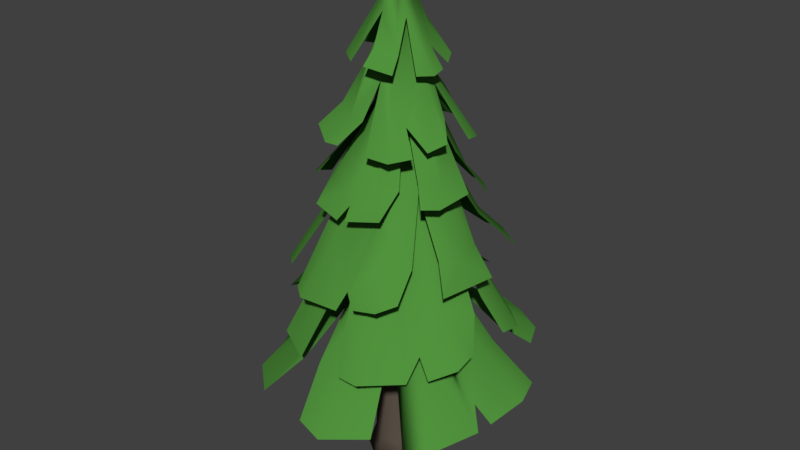 # Source: treeTest.blend  (saved by Blender 2.79.0; exported with 4.5.12 LTS)
import bpy
from mathutils import Matrix  # noqa: F401  (used for matrix-valued properties, if any)

bpy.ops.wm.read_factory_settings(use_empty=True)
scene = bpy.context.scene
scene.name = 'Scene'

# ---- collections
col_collection_1 = bpy.data.collections.new('Collection 1'); scene.collection.children.link(col_collection_1)

# ---- materials (node trees are filled in below, after node groups)
mat_leaves = bpy.data.materials.new('Leaves')
mat_leaves.alpha_threshold = 0.0
mat_leaves.use_transparent_shadow = False
mat_leaves.diffuse_color = (0.08227, 0.2883, 0.04674, 1.0)
mat_leaves.roughness = 0.5
mat_leaves.specular_intensity = 0.1105
mat_material_001 = bpy.data.materials.new('Material.001')
mat_material_001.alpha_threshold = 0.0
mat_material_001.use_transparent_shadow = False
mat_material_001.diffuse_color = (0.1025, 0.08089, 0.06252, 1.0)
mat_material_001.roughness = 0.5
mat_material_001.specular_intensity = 0.07895

# ---- material node trees

# ---- world
world_world = bpy.data.worlds.new('World'); scene.world = world_world
world_world.color = (0.05088, 0.05088, 0.05088)
world_world.use_sun_shadow = False
world_world.sun_shadow_jitter_overblur = 0.0
world_world.cycles.sampling_method = 'MANUAL'

# ---- meshes
me_cone_008 = bpy.data.meshes.new('Cone.008')
me_cone_008.from_pydata([(-0.5004, -1.724, 1.628), (-0.8045, -1.766, -1.486), (0.6597, -1.543, -1.749), (0.8092, -1.551, 1.498), (1.298, -1.446, -1.211), (-0.002046, 1.711, -0.003014), (-1.535, -1.668, 0.4358), (-0.478, 0.07692, 0.2257), (0.1032, 1.319, -0.009898), (1.407, -1.43, 0.742), (0.4275, -1.62, 1.546), (0.4157, 0.08424, -0.4634), (-0.8529, -1.114, -0.9174), (0.2851, -0.4295, 0.764), (0.1617, 0.7642, 0.2774), (0.6094, -0.08232, -0.3892), (0.07148, 0.9452, -0.2443), (0.5256, -1.018, -1.238), (-0.07734, 1.316, -0.05428), (-0.4962, 0.344, -0.1561), (-0.8836, -0.5916, 0.4713), (-0.1109, 0.08942, 0.4977), (-0.8288, -0.5163, -0.3703), (-0.1022, -0.2589, -0.7785), (0.8483, -0.8738, -0.8076), (0.4934, 0.4348, 0.09701), (1.322, -1.095, 0.2311), (0.6374, -0.9712, 1.024), (-0.261, -0.812, 1.088), (-0.6239, -0.5757, -0.7126), (-0.7494, -1.72, 1.431), (0.0331, 1.645, 0.7968), (-0.01272, 3.026, 0.01457), (-0.6649, 1.652, 0.263), (-0.6012, 1.536, -0.3701), (-0.03782, 2.282, 0.3035), (-0.2126, 2.265, -0.1627), (-0.3855, 1.566, 0.5774), (0.1988, 2.454, -0.1259), (0.08472, 2.307, -0.2334), (0.365, 2.034, -0.2022), (0.7435, 1.501, 0.1628), (-0.1897, 2.46, 0.1517), (-0.6152, 1.62, 0.4195), (-0.4914, 1.916, -0.0609), (0.02307, 1.843, 0.5648), (0.5398, 1.834, -0.01298), (-0.2688, 1.522, -0.6737), (-0.04612, 2.277, 0.3129), (-0.09909, -5.093, -0.5136), (0.341, -5.095, -0.3814), (0.513, -5.093, 0.006456), (0.3421, -5.093, 0.3805), (-0.08185, -5.09, 0.506), (-0.4602, -5.095, 0.23), (-0.5023, -5.093, -0.1539), (0.1525, -4.705, -0.359), (0.2017, 0.5023, -0.1888), (0.1798, -0.6017, -0.221), (0.2324, -1.612, -0.1625), (0.3035, -0.9716, -0.0267), (0.03571, 2.256, 0.0006235), (0.3331, -4.706, -0.1702), (0.2634, 0.5244, 0.009165), (0.2135, 0.5387, 0.1536), (0.2614, -1.6, 0.09273), (0.38, -4.73, 0.0764), (0.19, -0.8339, 0.2238), (0.2425, -4.756, 0.3151), (-0.0205, 2.259, 0.03485), (0.09801, 0.5249, 0.2546), (-0.003591, -0.9935, 0.2995), (-0.01764, -4.742, 0.3978), (0.1013, -1.667, 0.2626), (-0.1234, 0.5364, 0.2411), (-0.2507, -0.9826, 0.1674), (-0.1225, -1.594, 0.2479), (-0.2722, -1.581, 0.07005), (-0.3798, -4.704, 0.107), (-0.2433, 0.4625, 0.1094), (-0.2744, -1.354, -0.0666), (-0.2579, 0.4982, -0.06298), (-0.01076, 2.257, -0.04053), (-0.1832, 0.5275, -0.2014), (-0.1563, -1.451, -0.2339), (-0.06068, 0.5216, -0.2647), (0.02849, -1.404, -0.2795), (-0.09676, -4.705, -0.3787), (-0.2526, -4.707, -0.2822), (-0.4079, -4.74, -0.09776), (-0.2367, -4.751, 0.3122), (0.2612, 0.4566, -1.069), (-0.3625, 0.5722, 1.15), (-0.7923, 0.6351, 0.8264), (0.003965, 2.558, 0.02506), (-0.1993, 0.8478, 0.8257), (0.9729, 0.4924, -0.3356), (-0.9297, 0.5882, -0.4613), (-0.3075, 0.7783, -0.8935), (-0.3532, 1.547, 0.2661), (0.5817, 0.8498, 0.56), (-0.1517, 0.9587, -0.7881), (-0.1145, 2.061, -0.1736), (0.329, 1.791, 0.08077), (0.6354, 1.161, 0.09606), (0.5696, 0.4289, 0.932), (-0.5501, 0.9568, 0.5713), (-0.3164, 1.86, -0.03963), (-0.8616, 0.8637, -0.1069), (0.02944, 1.63, -0.3394), (0.5442, 1.148, 0.2996), (0.4311, 0.4587, -0.9484), (-1.203, -0.3159, 0.4885), (-0.449, -0.5135, -1.174), (0.6699, -0.5441, -1.168), (1.085, -0.4563, -0.7079), (-0.2651, 0.1488, -0.8408), (-0.0149, 1.987, -0.02223), (-0.4527, -0.09454, 0.936), (-1.18, -0.4162, 0.1741), (-0.3761, 0.8897, 0.1169), (0.957, -0.2205, 0.7044), (0.05038, -0.4734, 1.251), (-0.1314, 0.903, 0.3737), (0.5501, 0.7773, -0.162), (-0.5196, -0.03909, -0.7622), (-0.5659, 0.3263, -0.4848), (0.0632, 0.3848, 0.6324), (-0.01537, 2.104, -0.00921), (0.3545, -0.1062, 0.8922), (0.5648, -0.17, -0.8478), (-0.3449, 1.131, -0.1685), (-0.6533, 0.4773, -0.2445), (-0.6763, 0.4219, 0.1298), (0.6651, 0.1867, -0.4472), (0.9665, 0.01098, 0.2693), (-0.1355, -0.1382, 1.029), (-0.6018, -0.0579, 0.736), (0.6546, -2.678, 1.76), (-1.724, -2.726, -0.7299), (-0.5958, -2.476, -1.969), (1.713, -2.487, 0.7676), (0.3225, -2.371, -1.93), (-0.00381, 1.108, -0.001264), (-1.051, -2.616, 1.411), (-0.3132, -0.6973, 0.4733), (0.08362, 0.6751, -0.07788), (1.729, -2.354, -0.295), (1.413, -2.637, 1.063), (0.3059, -0.8124, -0.7186), (-1.361, -2.005, -0.2303), (0.7583, -1.252, 0.4761), (0.3272, 0.03764, 0.1246), (0.9496, -1.241, 0.2532), (-0.1012, 0.2524, -0.263), (-0.331, -1.972, -1.376), (-0.1045, 0.671, 0.004454), (-0.5434, -0.3949, 0.1993), (-0.4096, -1.397, 0.9544), (0.2763, -0.6224, 0.5437), (-0.8336, -1.247, 0.5105), (-0.7562, -2.616, 1.574), (-1.356, -1.941, 0.4873), (-1.062, -1.479, -0.489), (-0.6116, -1.063, -0.6123), (0.2001, -1.191, -0.9502), (0.2256, -1.823, -1.337), (0.4805, -0.2492, -0.232), (1.312, -1.985, -0.6851), (1.239, -1.787, 0.5624), (0.3555, -1.423, 1.033), (-1.031, -1.46, 0.1013), (0.3046, -2.673, 1.755), (0.2457, -3.587, 2.142), (-2.149, -3.649, 0.2714), (1.349, -3.148, -1.801), (2.153, -3.371, -0.2718), (0.4613, -1.663, 0.3028), (-1.745, -3.585, 1.327), (-0.9642, -3.354, -1.825), (-0.003747, 0.05145, 0.0008225), (0.8275, -2.661, -1.401), (-0.2316, -3.543, 2.021), (0.03526, -1.677, 0.5552), (0.3141, -0.9074, -0.05844), (-1.938, -3.607, -0.4773), (0.03067, -0.362, -0.1048), (1.54, -3.16, -1.376), (1.998, -3.536, 0.3083), (-0.1401, -1.775, -0.7487), (-1.398, -2.908, 0.5539), (0.932, -2.219, -0.2501), (0.6926, -2.226, -0.6884), (0.2811, -1.174, -0.3796), (-0.06334, -2.223, -0.9603), (-0.2287, -0.8415, -0.1819), (-0.7748, -2.214, -0.6173), (-0.08227, -0.3636, 0.05366), (-1.02, -2.249, 0.1111), (-0.3496, -1.387, 0.43), (-0.04641, -2.18, 0.913), (-0.3478, -2.202, 0.863), (0.3024, -2.215, 0.8089), (0.1263, -2.843, 1.465), (-0.7433, -2.217, 0.5062), (-1.086, -2.805, -1.043), (-0.3637, -2.188, -0.8499), (0.5361, -2.221, -0.9027), (0.7829, -2.195, -0.5506), (1.526, -2.839, -0.2507), (0.805, -2.203, 0.2565), (0.9472, -2.526, 0.697), (-0.6174, -2.755, -1.288), (-1.232, -2.861, 0.8826), (0.0003742, 1.699, -0.00557), (1.559, -1.445, -0.203), (-1.265, -1.701, 1.026), (-1.583, -1.466, -0.4469), (-1.498, -1.721, 0.8212), (-1.149, -1.71, -1.076), (0.3396, -1.549, -1.726), (0.9999, -1.472, 1.243), (0.1489, -1.718, 1.579), (-0.09613, 1.256, -0.06163), (-1.346, -1.608, -0.8301), (0.1745, 0.7352, 0.2742), (0.1073, 1.293, -0.008514), (0.07344, 0.928, -0.2443), (0.2255, -1.457, 1.412), (1.111, -1.049, 0.4821), (0.6585, -0.1822, 0.375), (1.172, -1.066, -0.2834), (-0.2323, -1.734, -1.542), (-0.8804, -0.4555, 0.0852), (-0.5835, -0.7404, 0.8696), (-0.3209, 0.03176, 0.3992), (-1.247, -1.086, -0.07864), (0.03473, -1.099, -1.245), (0.9132, -1.106, 0.826), (0.2842, -0.4305, 0.7578), (0.5896, -0.04349, -0.372), (0.02051, 1.53, -0.7305), (0.1592, 1.521, -0.7502), (0.7029, 1.526, -0.07692), (0.4646, 1.587, 0.7069), (-0.7368, 1.626, -0.06347), (0.6762, 1.572, -0.2162), (-0.4835, 1.831, 0.2357), (-0.09395, 2.76, 0.0009299), (0.1156, 2.498, 0.1802), (0.5947, 1.516, 0.3681), (0.1683, 2.518, -0.09863), (0.2989, 1.544, -0.645), (-0.1253, 1.963, -0.4513), (-0.04193, 2.31, -0.225), (-0.4198, 1.53, -0.6413), (0.2263, 2.118, -0.3105), (0.5767, 1.643, -0.4168), (0.288, 2.231, 0.206), (0.3731, 1.773, 0.4744), (-0.5164, 1.955, 0.0736), (-0.046, 2.271, 0.3121), (0.347, -5.092, -0.3905), (-0.02505, 0.5329, -0.2581), (0.005281, -1.349, -0.2763), (-0.03292, 2.259, -0.01155), (0.1814, -1.203, -0.2035), (0.1834, 0.5158, -0.1994), (0.2913, -1.028, -0.04214), (0.2768, -1.659, 0.00501), (0.2611, 0.512, 0.04515), (0.1923, -2.142, 0.1896), (0.2239, -0.9731, 0.1818), (0.0337, 2.255, 0.009745), (0.08358, -1.176, 0.2608), (0.07482, 0.5194, 0.2681), (-0.09818, -1.298, 0.2597), (-0.1914, -1.615, 0.1903), (-0.1746, 0.5398, 0.1955), (-0.2569, -0.7202, 0.1128), (-0.2761, -1.399, -0.005105), (-0.2626, 0.4932, -0.02926), (-0.2125, 0.5212, -0.1658), (-0.1877, -1.633, -0.2002), (-0.1837, -0.8343, -0.2144), (-1.002, 0.518, 0.1455), (-0.1532, 0.4605, -1.011), (0.7777, 0.4703, -0.7054), (1.035, 0.6222, 0.2312), (0.935, 0.4577, -0.5819), (0.7787, 0.4651, 0.6519), (-0.1571, 0.5685, 1.124), (-1.061, 0.6024, -0.2452), (-0.8056, 0.5659, -0.6803), (0.05314, 2.401, 0.03207), (0.8962, 0.5309, 0.4861), (-0.1206, 2.091, -0.1382), (-0.7317, 0.8902, -0.27), (-0.6059, 1.123, 0.2756), (-0.06723, 1.884, 0.2868), (0.2085, 0.4499, 0.9825), (0.3238, 1.788, 0.08074), (0.3438, 1.092, -0.5797), (0.1919, 1.589, -0.2679), (-0.238, 1.993, -0.03799), (0.5467, 1.312, -0.07407), (0.3265, 1.587, -0.1462), (0.8053, 0.8674, 0.006004), (0.0944, 1.404, 0.4958), (0.01994, 0.8589, 0.8044), (-0.6157, 0.8574, -0.4998), (-0.5852, 0.5235, -0.906), (-0.09167, -0.4954, 1.253), (-1.119, -0.3262, -0.4554), (-0.724, -0.4516, -0.9143), (0.4319, -0.5294, -1.188), (1.146, -0.2317, 0.5165), (0.5638, -0.3782, 1.11), (-0.5433, -0.403, 1.182), (-0.9001, -0.3594, -0.7534), (0.05321, 1.812, 0.07471), (-0.007854, 2.114, 0.004492), (-0.01972, 1.95, -0.02816), (0.03884, -0.2771, 1.113), (-0.1292, 0.9024, 0.3643), (0.583, -0.04298, 0.7064), (0.7703, 0.047, 0.5277), (0.3007, 1.051, 0.2759), (1.162, -0.2091, -0.1151), (0.009431, -0.5366, -1.143), (0.01623, 0.5988, -0.5754), (-0.6679, 0.4149, -0.02741), (-0.3403, 1.126, -0.1673), (-0.2761, 0.8268, 0.2632), (-0.3708, 0.8785, 0.1176), (-1.036, -0.2602, 0.6323), (-0.9023, -0.04033, -0.185), (0.185, -0.1373, -0.9098), (0.3819, 0.758, -0.3171), (-0.003363, 1.095, -0.005011), (1.275, -2.572, -1.171), (-0.4185, -2.653, 1.746), (-1.684, -2.394, 0.6712), (-1.727, -2.663, -0.1703), (-0.8607, -2.485, -1.737), (1.734, -2.428, -0.6766), (1.708, -2.4, 0.4166), (1.189, -2.671, 1.281), (-0.1161, 0.6314, 0.004527), (-1.734, -2.55, 0.1765), (0.08803, 0.6489, -0.07933), (1.226, -2.317, 1.031), (1.295, -1.933, -0.3233), (0.9017, -0.905, -0.08366), (-1.238, -2.69, -1.193), (-0.7129, -1.28, 0.6651), (-0.5391, -0.3987, 0.1966), (0.07299, -1.594, 1.152), (-0.01285, -0.743, 0.5646), (-1.144, -1.975, 0.7679), (-0.8047, -1.989, -1.112), (0.6212, -1.602, -0.9782), (1.499, -1.943, 0.1114), (-0.005251, 0.0392, -0.002505), (0.4986, -3.084, -2.157), (0.8491, -3.57, 1.673), (-0.6568, -2.917, 1.438), (-1.15, -3.524, 1.851), (-1.883, -3.653, 0.8998), (-1.801, -3.468, -1.113), (1.983, -3.384, -0.7769), (1.701, -3.589, 1.338), (-0.09234, -0.4036, 0.05972), (0.03359, -0.3878, -0.1082), (-1.266, -3.364, -1.74), (1.941, -3.58, 0.5415), (1.74, -3.258, 0.3725), (0.4546, -1.657, 0.2973), (1.315, -2.846, -0.661), (1.14, -2.786, -0.9971), (0.2028, -2.683, -1.517), (-0.8296, -2.099, -0.2186), (-0.3501, -2.872, 1.427), (-0.3472, -1.391, 0.4254), (0.653, -2.484, 0.8993), (0.265, -1.718, 0.4693), (0.7094, -2.863, 1.232), (-1.336, -2.868, -0.5909), (0.898, -3.078, -2.007), (1.338, -3.586, 1.543)], [(35, 248), (258, 249), (35, 249), (308, 294), (308, 299), (331, 332)], [(217, 22, 224), (215, 26, 9), (3, 27, 10), (235, 5, 7), (216, 235, 20), (216, 20, 218), (19, 7, 18), (7, 5, 18), (12, 29, 1), (23, 18, 16), (18, 5, 16), (237, 23, 17), (232, 1, 23), (220, 17, 2), (11, 16, 8), (16, 5, 8), (230, 8, 14), (8, 5, 14), (221, 27, 3), (238, 230, 27), (21, 14, 5), (222, 21, 28), (9, 26, 229), (2, 17, 4), (0, 28, 30), (30, 28, 234), (17, 16, 11), (26, 25, 229), (27, 13, 228), (27, 14, 13), (13, 14, 21), (230, 14, 27), (229, 25, 230), (24, 17, 11), (24, 11, 15), (23, 1, 18), (17, 23, 16), (29, 18, 1), (29, 19, 18), (29, 22, 19), (233, 19, 22), (233, 7, 19), (233, 20, 7), (234, 21, 235), (234, 28, 21), (20, 235, 7), (242, 39, 252), (257, 40, 246), (245, 44, 34), (254, 32, 39), (241, 254, 39), (241, 39, 242), (38, 39, 32), (257, 256, 40), (250, 41, 258), (36, 248, 32), (33, 43, 247), (244, 45, 31), (255, 47, 36), (47, 253, 36), (39, 256, 252), (45, 259, 35), (259, 32, 35), (43, 42, 247), (34, 36, 255), (44, 248, 36), (36, 34, 44), (260, 248, 44), (247, 42, 248), (37, 35, 42), (42, 43, 37), (258, 41, 32), (259, 258, 32), (46, 32, 41), (46, 38, 32), (46, 40, 38), (256, 38, 40), (256, 39, 38), (253, 36, 254), (81, 82, 83), (77, 89, 78), (79, 80, 75), (69, 81, 79), (75, 77, 76), (71, 76, 73), (73, 76, 72), (69, 74, 70), (67, 70, 74), (68, 73, 72), (72, 53, 52), (64, 70, 67), (61, 64, 63), (59, 60, 65), (61, 63, 57), (57, 63, 58), (62, 51, 50), (56, 59, 62), (56, 50, 49), (86, 56, 59), (85, 82, 57), (87, 86, 56), (288, 104, 295), (292, 108, 97), (285, 108, 292), (307, 305, 104), (100, 110, 105), (309, 308, 95), (300, 105, 308), (291, 95, 92), (291, 309, 95), (296, 94, 102), (109, 102, 94), (97, 108, 297), (92, 95, 93), (91, 101, 111), (111, 101, 302), (95, 94, 99), (108, 107, 297), (286, 101, 91), (297, 107, 296), (298, 99, 107), (107, 108, 298), (106, 95, 99), (308, 105, 94), (95, 308, 94), (110, 94, 105), (110, 103, 94), (110, 104, 103), (305, 103, 104), (302, 109, 303), (302, 101, 109), (318, 118, 137), (113, 116, 329), (316, 135, 121), (317, 129, 122), (312, 136, 318), (328, 135, 316), (333, 128, 120), (335, 333, 133), (131, 120, 117), (120, 117, 128), (336, 331, 132), (125, 126, 116), (314, 116, 113), (337, 330, 130), (329, 116, 330), (315, 130, 114), (124, 128, 117), (325, 327, 129), (318, 136, 118), (114, 130, 115), (118, 123, 137), (133, 120, 331), (130, 117, 134), (129, 127, 323), (129, 128, 127), (136, 123, 118), (127, 128, 123), (123, 136, 127), (136, 323, 127), (129, 327, 128), (135, 328, 124), (134, 117, 124), (116, 117, 330), (130, 330, 117), (126, 131, 117), (126, 132, 131), (116, 126, 117), (331, 120, 131), (132, 331, 131), (335, 133, 112), (137, 123, 333), (133, 333, 120), (342, 162, 349), (139, 163, 354), (345, 168, 147), (141, 169, 148), (340, 168, 345), (358, 143, 145), (341, 358, 158), (341, 158, 161), (157, 145, 156), (145, 156, 143), (343, 163, 139), (150, 171, 163), (164, 156, 154), (156, 154, 143), (360, 164, 155), (354, 163, 164), (344, 155, 140), (149, 146, 154), (154, 146, 143), (353, 152, 146), (146, 152, 143), (346, 169, 141), (159, 143, 152), (347, 159, 170), (147, 168, 352), (140, 155, 142), (162, 160, 171), (138, 170, 172), (172, 170, 357), (161, 158, 355), (155, 154, 165), (168, 167, 352), (169, 151, 351), (151, 152, 159), (159, 347, 151), (347, 351, 151), (352, 167, 353), (153, 353, 152), (361, 149, 167), (167, 168, 361), (165, 149, 154), (166, 155, 165), (164, 163, 156), (155, 164, 154), (171, 156, 163), (171, 157, 156), (171, 160, 157), (355, 157, 160), (355, 145, 157), (355, 158, 145), (357, 159, 358), (357, 170, 159), (158, 358, 145), (371, 211, 389), (173, 203, 182), (367, 201, 178), (174, 198, 185), (369, 205, 374), (175, 181, 187), (176, 209, 188), (364, 380, 388), (385, 180, 183), (386, 202, 200), (365, 203, 173), (386, 200, 203), (199, 183, 197), (183, 180, 197), (382, 200, 201), (190, 204, 198), (190, 213, 204), (213, 201, 204), (368, 198, 174), (381, 197, 195), (197, 180, 195), (387, 381, 196), (185, 198, 381), (387, 196, 205), (189, 195, 186), (195, 180, 186), (380, 194, 207), (388, 181, 175), (388, 207, 181), (186, 180, 184), (378, 208, 191), (370, 209, 176), (378, 191, 209), (177, 184, 180), (376, 191, 210), (375, 210, 211), (187, 181, 379), (374, 212, 179), (205, 196, 212), (389, 177, 384), (212, 196, 206), (196, 195, 206), (181, 192, 379), (181, 207, 192), (207, 193, 192), (210, 177, 211), (210, 184, 177), (210, 191, 184), (375, 376, 210), (192, 193, 184), (191, 208, 184), (207, 189, 193), (207, 194, 189), (206, 195, 189), (381, 198, 197), (196, 381, 195), (204, 199, 197), (204, 201, 199), (198, 204, 197), (201, 183, 199), (201, 200, 183), (384, 177, 385), (200, 202, 183), (202, 385, 183), (235, 214, 7), (236, 233, 22), (23, 223, 227), (223, 214, 227), (11, 227, 226), (227, 214, 226), (231, 25, 26), (230, 226, 225), (226, 214, 225), (21, 225, 214), (218, 20, 233), (17, 227, 11), (27, 239, 228), (27, 225, 239), (239, 225, 21), (21, 222, 239), (222, 228, 239), (27, 230, 225), (25, 231, 15), (17, 23, 227), (29, 19, 223), (47, 255, 253), (255, 36, 253), (256, 251, 40), (256, 39, 251), (87, 88, 264), (280, 279, 281), (72, 274, 276), (274, 271, 272), (274, 270, 275), (68, 66, 271), (271, 66, 269), (270, 266, 267), (269, 266, 268), (262, 62, 56), (266, 263, 267), (53, 72, 90), (101, 286, 98), (287, 303, 306), (301, 94, 294), (304, 296, 94), (310, 296, 101), (109, 296, 94), (289, 306, 305), (311, 101, 98), (101, 296, 109), (310, 101, 311), (297, 296, 304), (305, 306, 301), (287, 306, 289), (332, 321, 322), (338, 322, 321), (124, 321, 320), (324, 320, 321), (136, 127, 324), (326, 320, 327), (326, 135, 320), (135, 124, 320), (134, 338, 124), (330, 116, 322), (130, 330, 322), (126, 332, 322), (116, 322, 126), (336, 132, 313), (137, 324, 333), (358, 339, 145), (356, 145, 348), (145, 339, 348), (359, 355, 160), (164, 348, 154), (348, 339, 154), (154, 339, 350), (353, 350, 152), (350, 339, 152), (362, 353, 169), (159, 152, 339), (169, 152, 151), (169, 353, 152), (164, 163, 348), (171, 356, 348), (171, 160, 356), (163, 171, 348), (359, 160, 162), (355, 145, 356), (160, 355, 356), (385, 183, 363), (383, 372, 183), (183, 372, 363), (381, 195, 372), (372, 195, 363), (195, 373, 363), (373, 184, 363), (377, 363, 184), (389, 384, 377), (389, 377, 211), (210, 377, 211), (210, 377, 184), (381, 372, 198), (204, 372, 383), (204, 383, 201), (198, 372, 204), (201, 383, 183), (384, 385, 377), (26, 215, 231), (8, 230, 25), (25, 15, 8), (24, 4, 17), (235, 5, 21), (1, 219, 12), (217, 236, 22), (15, 11, 8), (220, 237, 17), (221, 238, 27), (29, 224, 22), (32, 248, 42), (35, 32, 42), (254, 36, 32), (245, 260, 44), (244, 259, 45), (46, 246, 40), (86, 87, 88, 84), (49, 87, 56), (82, 85, 83), (88, 87, 49), (89, 84, 88), (84, 81, 85), (80, 84, 89), (88, 55, 89), (77, 80, 89), (81, 69, 82), (55, 78, 89), (79, 81, 80), (80, 77, 75), (54, 78, 55), (74, 69, 79), (72, 76, 77), (54, 90, 78), (75, 74, 79), (71, 75, 76), (67, 74, 71), (68, 72, 52), (73, 67, 71), (70, 64, 69), (66, 68, 52), (64, 61, 69), (60, 64, 67), (60, 67, 65), (62, 65, 66), (51, 66, 52), (64, 60, 63), (65, 62, 59), (51, 62, 66), (58, 63, 60), (56, 62, 50), (59, 58, 60), (82, 61, 57), (59, 86, 58), (85, 58, 86), (69, 61, 82), (108, 285, 298), (94, 296, 107), (107, 99, 94), (106, 93, 95), (303, 109, 94), (288, 307, 104), (110, 295, 104), (134, 115, 130), (333, 123, 128), (315, 337, 130), (317, 325, 129), (168, 340, 361), (146, 167, 353), (167, 146, 149), (166, 142, 155), (358, 159, 143), (163, 343, 150), (342, 359, 162), (344, 360, 155), (346, 362, 169), (171, 349, 162), (186, 193, 184), (193, 186, 189), (385, 177, 180), (198, 368, 190), (365, 386, 203), (367, 366, 201), (369, 387, 205), (388, 380, 207), (370, 378, 209), (371, 375, 211), (374, 205, 212), (178, 201, 213), (389, 211, 177), (25, 226, 230), (32, 251, 39), (88, 283, 264), (283, 284, 264), (284, 282, 263), (282, 265, 263), (281, 284, 280), (283, 280, 284), (280, 283, 88), (89, 280, 88), (281, 265, 282), (265, 281, 278), (279, 278, 281), (89, 277, 280), (277, 279, 280), (277, 276, 279), (275, 265, 278), (276, 274, 278), (275, 273, 265), (270, 274, 272), (270, 273, 275), (268, 272, 269), (262, 51, 62), (267, 273, 270), (266, 270, 268), (267, 265, 273), (62, 264, 266), (264, 263, 266), (263, 265, 267), (56, 87, 62), (94, 301, 306), (293, 310, 311), (321, 334, 332), (167, 350, 353), (193, 184, 373), (29, 12, 224), (28, 0, 222), (228, 10, 27), (41, 243, 46), (52, 53, 54, 55, 49, 50, 51), (86, 84, 85), (65, 73, 68, 66), (88, 49, 55), (85, 81, 83), (81, 84, 80), (90, 54, 53), (74, 75, 71), (73, 65, 67), (58, 85, 57), (110, 100, 295), (105, 290, 100), (136, 312, 323), (126, 125, 319), (125, 116, 314), (129, 323, 122), (135, 326, 121), (119, 112, 133, 331), (209, 191, 376, 188), (171, 150, 349), (170, 138, 347), (351, 148, 169), (161, 355, 144), (213, 190, 178), (182, 203, 200, 382), (25, 15, 226), (235, 21, 214), (15, 11, 226), (233, 6, 218), (263, 264, 284), (282, 284, 281), (277, 90, 72, 276), (277, 89, 90), (278, 279, 276), (319, 313, 132, 126), (274, 275, 278), (269, 272, 271), (270, 272, 268), (269, 66, 62), (269, 62, 266), (56, 49, 262), (264, 62, 87), (306, 303, 94), (305, 96, 289), (333, 321, 324), (334, 321, 333), (124, 338, 321), (167, 149, 350), (358, 159, 339), (193, 189, 373), (385, 363, 377), (189, 373, 195)])
me_cone_008.polygons.foreach_set('use_smooth', [True] * 574)
me_cone_008.polygons.foreach_set('material_index', [0, 0, 0, 0, 0, 0, 0, 0, 0, 0, 0, 0, 0, 0, 0, 0, 0, 0, 0, 0, 0, 0, 0, 0, 0, 0, 0, 0, 0, 0, 0, 0, 0, 0, 0, 0, 0, 0, 0, 0, 0, 0, 0, 0, 0, 0, 0, 0, 0, 0, 0, 0, 0, 0, 0, 0, 0, 0, 0, 0, 0, 0, 0, 0, 0, 0, 0, 0, 0, 0, 0, 0, 0, 0, 0, 0, 0, 0, 0, 1, 1, 1, 1, 1, 1, 1, 1, 1, 1, 1, 1, 1, 1, 1, 1, 1, 1, 1, 1, 1, 1, 0, 0, 0, 0, 0, 0, 0, 0, 0, 0, 0, 0, 0, 0, 0, 0, 0, 0, 0, 0, 0, 0, 0, 0, 0, 0, 0, 0, 0, 0, 0, 0, 0, 0, 0, 0, 0, 0, 0, 0, 0, 0, 0, 0, 0, 0, 0, 0, 0, 0, 0, 0, 0, 0, 0, 0, 0, 0, 0, 0, 0, 0, 0, 0, 0, 0, 0, 0, 0, 0, 0, 0, 0, 0, 0, 0, 0, 0, 0, 0, 0, 0, 0, 0, 0, 0, 0, 0, 0, 0, 0, 0, 0, 0, 0, 0, 0, 0, 0, 0, 0, 0, 0, 0, 0, 0, 0, 0, 0, 0, 0, 0, 0, 0, 0, 0, 0, 0, 0, 0, 0, 0, 0, 0, 0, 0, 0, 0, 0, 0, 0, 0, 0, 0, 0, 0, 0, 0, 0, 0, 0, 0, 0, 0, 0, 0, 0, 0, 0, 0, 0, 0, 0, 0, 0, 0, 0, 0, 0, 0, 0, 0, 0, 0, 0, 0, 0, 0, 0, 0, 0, 0, 0, 0, 0, 0, 0, 0, 0, 0, 0, 0, 0, 0, 0, 0, 0, 0, 0, 0, 0, 0, 0, 0, 0, 0, 0, 0, 0, 0, 0, 0, 0, 0, 0, 0, 0, 0, 0, 0, 0, 0, 0, 0, 1, 1, 1, 1, 1, 1, 1, 1, 1, 1, 1, 1, 0, 0, 0, 0, 0, 0, 0, 0, 0, 0, 0, 0, 0, 0, 0, 0, 0, 0, 0, 0, 0, 0, 0, 0, 0, 0, 0, 0, 0, 0, 0, 0, 0, 0, 0, 0, 0, 0, 0, 0, 0, 0, 0, 0, 0, 0, 0, 0, 0, 0, 0, 0, 0, 0, 0, 0, 0, 0, 0, 0, 0, 0, 0, 0, 0, 0, 0, 0, 0, 0, 0, 0, 0, 0, 0, 0, 0, 0, 0, 0, 0, 0, 0, 1, 1, 1, 1, 1, 1, 1, 1, 1, 1, 1, 1, 1, 1, 1, 1, 1, 1, 1, 1, 1, 1, 1, 1, 1, 1, 1, 1, 1, 1, 1, 1, 1, 1, 1, 1, 1, 1, 1, 0, 0, 0, 0, 0, 0, 0, 0, 0, 0, 0, 0, 0, 0, 0, 0, 0, 0, 0, 0, 0, 0, 0, 0, 0, 0, 0, 0, 0, 0, 0, 0, 0, 0, 0, 0, 1, 1, 1, 1, 1, 1, 1, 1, 1, 1, 1, 1, 1, 1, 1, 1, 1, 1, 1, 1, 1, 1, 1, 1, 1, 1, 1, 1, 0, 0, 0, 0, 0, 0, 0, 0, 0, 1, 1, 1, 1, 1, 1, 1, 1, 1, 1, 0, 0, 0, 0, 0, 0, 0, 0, 0, 0, 0, 0, 0, 0, 0, 0, 0, 0, 0, 1, 1, 1, 1, 1, 0, 1, 1, 1, 1, 1, 1, 1, 0, 0, 0, 0, 0, 0, 0, 0, 0, 0])
me_cone_008.materials.append(mat_leaves)
me_cone_008.materials.append(mat_material_001)
me_cone_008.use_remesh_preserve_volume = False
me_cone_008.use_remesh_preserve_attributes = False
me_cone_008.use_mirror_vertex_groups = False
me_cone_008.update()
me_cone_008.normals_split_custom_set([tuple(v) for v in zip(*[iter([-0.693, 0.5844, -0.4222, -0.7987, 0.4926, -0.3457, -0.626, 0.5293, -0.5727, 0.8018, 0.5959, -0.0436, 0.8206, 0.5554, 0.1348, 0.7763, 0.5786, 0.2503, 0.2016, 0.6553, 0.728, 0.5121, 0.5981, 0.6165, -0.01312, 0.6296, 0.7768, -0.6704, 0.2908, 0.6827, 0.1499, 0.9405, -0.305, -0.7373, 0.4552, 0.4991, -0.5779, 0.5149, 0.6332, -0.5275, 0.551, 0.6466, -0.6969, 0.5511, 0.4589, -0.5779, 0.5149, 0.6332, -0.6969, 0.5511, 0.4589, -0.7408, 0.5289, 0.4142, -0.8988, 0.426, -0.1038, -0.7373, 0.4552, 0.4991, -0.7528, 0.2706, -0.6, -0.7373, 0.4552, 0.4991, 0.1499, 0.9405, -0.305, -0.7528, 0.2706, -0.6, -0.6114, 0.4931, -0.619, -0.7697, 0.4371, -0.4652, -0.3937, 0.4908, -0.7772, -0.06351, 0.4223, -0.9043, -0.7528, 0.2706, -0.6, 0.2366, 0.4344, -0.8691, -0.7528, 0.2706, -0.6, 0.1499, 0.9405, -0.305, 0.2366, 0.4344, -0.8691, -0.08401, 0.578, -0.8117, -0.06634, 0.476, -0.8769, 0.2238, 0.6603, -0.7169, -0.1128, 0.4647, -0.8783, -0.3937, 0.4908, -0.7772, -0.06351, 0.4223, -0.9043, -0.07792, 0.6891, -0.7205, 0.2238, 0.6603, -0.7169, 0.1573, 0.7089, -0.6875, 0.6865, 0.42, -0.5936, 0.2366, 0.4344, -0.8691, 0.9466, 0.3036, -0.1087, 0.2366, 0.4344, -0.8691, 0.1499, 0.9405, -0.305, 0.9466, 0.3036, -0.1087, 0.7182, 0.4292, 0.5477, 0.9466, 0.3036, -0.1087, 0.3677, 0.3804, 0.8486, 0.9466, 0.3036, -0.1087, 0.1499, 0.9405, -0.305, 0.3677, 0.3804, 0.8486, 0.5482, 0.6347, 0.5447, 0.5121, 0.5981, 0.6165, 0.2016, 0.6553, 0.728, 0.6452, 0.5683, 0.5106, 0.6552, 0.4695, 0.5919, 0.5121, 0.5981, 0.6165, -0.1233, 0.3527, 0.9276, 0.3677, 0.3804, 0.8486, 0.1499, 0.9405, -0.305, 0.07778, 0.5075, 0.8581, -0.2585, 0.4235, 0.8683, -0.1332, 0.5436, 0.8287, 0.7763, 0.5786, 0.2503, 0.8206, 0.5554, 0.1348, 0.6773, 0.5679, 0.4677, 0.1573, 0.7089, -0.6875, 0.2238, 0.6603, -0.7169, 0.4092, 0.7023, -0.5825, -0.2545, 0.5418, 0.8011, -0.1332, 0.5436, 0.8287, -0.4976, 0.5281, 0.6881, -0.4976, 0.5281, 0.6881, -0.1332, 0.5436, 0.8287, -0.3974, 0.5335, 0.7466, 0.1456, 0.4734, -0.8687, 0.2366, 0.4344, -0.8691, 0.6865, 0.42, -0.5936, 0.8206, 0.5554, 0.1348, 0.875, 0.484, -0.004576, 0.6773, 0.5679, 0.4677, 0.2308, 0.5052, 0.8315, -0.0799, 0.3903, 0.9172, 0.1778, 0.5176, 0.8369, 0.2308, 0.5052, 0.8315, 0.3677, 0.3804, 0.8486, -0.0799, 0.3903, 0.9172, -0.0799, 0.3903, 0.9172, 0.3677, 0.3804, 0.8486, -0.1233, 0.3527, 0.9276, 0.7182, 0.4292, 0.5477, 0.3677, 0.3804, 0.8486, 0.2308, 0.5052, 0.8315, 0.6773, 0.5679, 0.4677, 0.875, 0.484, -0.004576, 0.7093, 0.4385, 0.5519, 0.5396, 0.5921, -0.5985, 0.2238, 0.6603, -0.7169, 0.634, 0.4986, -0.5911, 0.5396, 0.5921, -0.5985, 0.634, 0.4986, -0.5911, 0.6491, 0.4993, -0.5739, -0.06351, 0.4223, -0.9043, -0.3937, 0.4908, -0.7772, -0.7528, 0.2706, -0.6, 0.1456, 0.4734, -0.8687, -0.06351, 0.4223, -0.9043, 0.2366, 0.4344, -0.8691, -0.7697, 0.4371, -0.4652, -0.7528, 0.2706, -0.6, -0.3937, 0.4908, -0.7772, -0.7697, 0.4371, -0.4652, -0.8988, 0.426, -0.1038, -0.7528, 0.2706, -0.6, -0.7697, 0.4371, -0.4652, -0.7987, 0.4926, -0.3457, -0.8988, 0.426, -0.1038, -0.8597, 0.5089, 0.04429, -0.8988, 0.426, -0.1038, -0.7987, 0.4926, -0.3457, -0.8597, 0.5089, 0.04429, -0.7373, 0.4552, 0.4991, -0.8988, 0.426, -0.1038, -0.8597, 0.5089, 0.04429, -0.6969, 0.5511, 0.4589, -0.7373, 0.4552, 0.4991, -0.3974, 0.5335, 0.7466, -0.2585, 0.4235, 0.8683, -0.4722, 0.5701, 0.6723, -0.3974, 0.5335, 0.7466, -0.1332, 0.5436, 0.8287, -0.2585, 0.4235, 0.8683, -0.6969, 0.5511, 0.4589, -0.5275, 0.551, 0.6466, -0.7373, 0.4552, 0.4991, 0.1758, 0.5524, -0.8149, 0.002111, 0.4592, -0.8883, 0.4447, 0.5184, -0.7304, 0.7924, 0.5604, -0.2408, 0.778, 0.4932, -0.3892, 0.8112, 0.5519, -0.1932, -0.6827, 0.5831, -0.4403, -0.7686, 0.5263, -0.3637, -0.7095, 0.534, -0.4599, -0.2355, 0.4346, -0.8693, -0.0604, 0.9979, -0.02313, 0.002111, 0.4592, -0.8883, -0.08249, 0.5416, -0.8366, -0.2355, 0.4346, -0.8693, 0.002111, 0.4592, -0.8883, -0.08249, 0.5416, -0.8366, 0.002111, 0.4592, -0.8883, 0.1758, 0.5524, -0.8149, 0.6458, 0.4168, -0.6396, 0.235, 0.449, -0.8621, -0.0604, 0.9979, -0.02313, 0.7924, 0.5604, -0.2408, 0.6845, 0.5983, -0.4165, 0.778, 0.4932, -0.3892, 0.7443, 0.4346, 0.507, 0.8561, 0.4748, 0.2039, 0.754, 0.4101, 0.5131, -0.5986, 0.4341, -0.6732, -0.9398, 0.3119, -0.1394, -0.0604, 0.9979, -0.02313, -0.6331, 0.693, 0.3448, -0.6032, 0.5773, 0.5503, -0.8819, 0.4644, -0.08092, 0.2666, 0.7758, 0.5719, 0.2876, 0.6467, 0.7064, 0.2304, 0.744, 0.6272, -0.7517, -0.6098, -0.2511, 0.3836, -0.7494, -0.5397, 0.3872, -0.5422, 0.7457, 0.3836, -0.7494, -0.5397, 0.8892, 0.3488, -0.2962, 0.3872, -0.5422, 0.7457, 0.002111, 0.4592, -0.8883, 0.2346, 0.5114, -0.8267, 0.4447, 0.5184, -0.7304, 0.2876, 0.6467, 0.7064, 0.3178, 0.6755, 0.6654, -0.1056, 0.4226, 0.9001, 0.3178, 0.6755, 0.6654, -0.0604, 0.9979, -0.02313, -0.1056, 0.4226, 0.9001, -0.6032, 0.5773, 0.5503, -0.6684, 0.4328, 0.605, -0.8819, 0.4644, -0.08092, -0.7095, 0.534, -0.4599, -0.5986, 0.4341, -0.6732, -0.7074, 0.5147, -0.4845, -0.7686, 0.5263, -0.3637, -0.9398, 0.3119, -0.1394, -0.5986, 0.4341, -0.6732, -0.5986, 0.4341, -0.6732, -0.7095, 0.534, -0.4599, -0.7686, 0.5263, -0.3637, -0.8092, 0.505, -0.3005, -0.9398, 0.3119, -0.1394, -0.7686, 0.5263, -0.3637, -0.8819, 0.4644, -0.08092, -0.6684, 0.4328, 0.605, -0.9398, 0.3119, -0.1394, -0.4056, 0.4638, 0.7876, -0.1056, 0.4226, 0.9001, -0.6684, 0.4328, 0.605, -0.6684, 0.4328, 0.605, -0.6032, 0.5773, 0.5503, -0.4056, 0.4638, 0.7876, 0.754, 0.4101, 0.5131, 0.8561, 0.4748, 0.2039, -0.0604, 0.9979, -0.02313, 0.3178, 0.6755, 0.6654, 0.754, 0.4101, 0.5131, -0.0604, 0.9979, -0.02313, 0.8581, 0.4664, -0.2148, -0.0604, 0.9979, -0.02313, 0.8561, 0.4748, 0.2039, 0.8581, 0.4664, -0.2148, 0.6458, 0.4168, -0.6396, -0.0604, 0.9979, -0.02313, 0.8581, 0.4664, -0.2148, 0.778, 0.4932, -0.3892, 0.6458, 0.4168, -0.6396, 0.5957, 0.4235, -0.6826, 0.6458, 0.4168, -0.6396, 0.778, 0.4932, -0.3892, 0.5957, 0.4235, -0.6826, 0.235, 0.449, -0.8621, 0.6458, 0.4168, -0.6396, -0.4095, 0.5663, -0.7153, -0.5986, 0.4341, -0.6732, -0.2355, 0.4346, -0.8693, -0.9631, 0.0299, -0.2677, -0.2645, 0.6448, -0.7172, -0.6165, -0.4297, -0.6598, -0.9346, 0.002191, 0.3557, -0.9473, 0.1808, -0.2644, -0.9474, 0.1968, 0.2525, -0.9191, 0.06441, 0.3886, -0.9614, 0.02341, -0.2743, -0.836, 0.004448, 0.5487, -0.4032, 0.6643, 0.6294, -0.9631, 0.0299, -0.2677, -0.9191, 0.06441, 0.3886, -0.836, 0.004448, 0.5487, -0.9346, 0.002191, 0.3557, -0.4603, -0.02395, 0.8874, -0.05513, 0.01158, 0.9984, -0.4603, -0.02395, 0.8874, 0.4032, 0.004586, 0.9151, 0.4032, 0.004586, 0.9151, -0.4603, -0.02395, 0.8874, -0.05486, 0.1724, 0.9835, -0.4032, 0.6643, 0.6294, -0.4374, 0.07588, 0.896, 0.3142, 0.06586, 0.9471, 0.6697, 0.02387, 0.7422, 0.3142, 0.06586, 0.9471, -0.4374, 0.07588, 0.896, 0.5833, 0.1887, 0.79, 0.4032, 0.004586, 0.9151, -0.05486, 0.1724, 0.9835, -0.05486, 0.1724, 0.9835, -0.1373, -0.5112, 0.8484, 0.5661, -0.5117, 0.6463, 0.8262, 0.08247, 0.5573, 0.3142, 0.06586, 0.9471, 0.6697, 0.02387, 0.7422, 0.775, 0.6282, 0.06833, 0.8262, 0.08247, 0.5573, 0.9976, 0.06873, 0.005156, 0.9463, -0.01968, -0.3228, 0.9979, 0.009971, -0.06407, 0.955, -0.01671, 0.2961, 0.775, 0.6282, 0.06833, 0.9976, 0.06873, 0.005156, 0.7027, 0.06546, -0.7085, 0.7027, 0.06546, -0.7085, 0.9976, 0.06873, 0.005156, 0.6172, 0.02428, -0.7864, 0.781, 0.3098, -0.5422, 0.8589, -0.5121, 0.007032, 0.5726, -0.5221, -0.6321, 0.7225, 0.02524, -0.6909, 0.9463, -0.01968, -0.3228, 0.8954, 0.03322, -0.444, 0.5187, 0.2962, -0.802, 0.5726, -0.5221, -0.6321, -0.1819, -0.5119, -0.8396, -0.5277, -0.04028, 0.8485, -0.5277, -0.04028, 0.8485, -0.5277, -0.04028, 0.8485, -0.1717, 0.02146, -0.9849, -0.2645, 0.6448, -0.7172, 0.7027, 0.06546, -0.7085, -0.165, 0.03138, -0.9858, 0.02843, -0.001994, -0.9996, 0.07852, 0.02697, -0.9965, 0.6787, 0.6078, 0.4123, 0.846, 0.5052, 0.1703, 0.6472, 0.5671, 0.5094, -0.7491, 0.6472, -0.1412, -0.8187, 0.5686, -0.08055, -0.6147, 0.6756, -0.4071, -0.8325, 0.5048, 0.2283, -0.8187, 0.5686, -0.08055, -0.7491, 0.6472, -0.1412, 0.8194, 0.5367, -0.2013, 0.8908, 0.4499, -0.06433, 0.846, 0.5052, 0.1703, 0.3661, 0.631, 0.684, 0.7885, 0.4557, 0.413, 0.4335, 0.4897, 0.7565, 0.0487, 0.5849, 0.8097, 0.08818, 0.3919, 0.9158, -0.1316, 0.6632, 0.7368, 0.1492, 0.4634, 0.8735, 0.4335, 0.4897, 0.7565, 0.08818, 0.3919, 0.9158, 0.08252, 0.7327, 0.6755, -0.1316, 0.6632, 0.7368, -0.1135, 0.7844, 0.6098, 0.08252, 0.7327, 0.6755, 0.0487, 0.5849, 0.8097, -0.1316, 0.6632, 0.7368, -0.8042, 0.3753, -0.4608, -0.1301, 0.3941, -0.9098, -0.1385, 0.3953, -0.908, 0.02293, 0.3659, -0.9304, -0.1385, 0.3953, -0.908, -0.1301, 0.3941, -0.9098, -0.6147, 0.6756, -0.4071, -0.8187, 0.5686, -0.08055, -0.6953, 0.5485, -0.4645, -0.1135, 0.7844, 0.6098, -0.1316, 0.6632, 0.7368, -0.2703, 0.7559, 0.5963, 0.2553, 0.6232, -0.7392, -0.1331, 0.5497, -0.8247, 0.3387, 0.6213, -0.7066, 0.3387, 0.6213, -0.7066, -0.1331, 0.5497, -0.8247, 0.2366, 0.5141, -0.8245, -0.1316, 0.6632, 0.7368, -0.3902, 0.6749, 0.6263, -0.7184, 0.4418, 0.5374, -0.8187, 0.5686, -0.08055, -0.8832, 0.4555, -0.1118, -0.6953, 0.5485, -0.4645, -0.06618, 0.4084, -0.9104, -0.1331, 0.5497, -0.8247, 0.2553, 0.6232, -0.7392, -0.6953, 0.5485, -0.4645, -0.8832, 0.4555, -0.1118, 0.558, -0.06912, -0.8269, -0.842, 0.4649, 0.2736, -0.7184, 0.4418, 0.5374, -0.8832, 0.4555, -0.1118, -0.8832, 0.4555, -0.1118, -0.8187, 0.5686, -0.08055, -0.842, 0.4649, 0.2736, -0.3302, 0.6127, 0.718, -0.1316, 0.6632, 0.7368, -0.7184, 0.4418, 0.5374, 0.08818, 0.3919, 0.9158, 0.4335, 0.4897, 0.7565, -0.3902, 0.6749, 0.6263, -0.1316, 0.6632, 0.7368, 0.08818, 0.3919, 0.9158, -0.3902, 0.6749, 0.6263, 0.7885, 0.4557, 0.413, -0.3902, 0.6749, 0.6263, 0.4335, 0.4897, 0.7565, 0.7885, 0.4557, 0.413, 0.8764, 0.3991, 0.2696, -0.3902, 0.6749, 0.6263, 0.7885, 0.4557, 0.413, 0.846, 0.5052, 0.1703, 0.8764, 0.3991, 0.2696, 0.8908, 0.4499, -0.06433, 0.8764, 0.3991, 0.2696, 0.846, 0.5052, 0.1703, 0.2366, 0.5141, -0.8245, 0.3501, 0.455, -0.8188, 0.5305, 0.4585, -0.7129, 0.2366, 0.5141, -0.8245, -0.1331, 0.5497, -0.8247, 0.3501, 0.455, -0.8188, -0.1802, 0.603, 0.7772, -0.3976, 0.5998, 0.6944, -0.6229, 0.5469, 0.5593, -0.2353, 0.488, -0.8405, -0.1727, 0.4873, -0.856, 0.09314, 0.4325, -0.8968, 0.5929, 0.7467, 0.3015, 0.7726, 0.5893, 0.2362, 0.538, 0.7392, 0.4051, 0.1521, 0.6861, 0.7114, 0.2668, 0.5976, 0.7561, 0.157, 0.6202, 0.7685, -0.01185, 0.5312, 0.8472, -0.02028, 0.5669, 0.8236, -0.1802, 0.603, 0.7772, 0.8187, 0.567, 0.0911, 0.7726, 0.5893, 0.2362, 0.5929, 0.7467, 0.3015, -0.6926, 0.4243, 0.5834, -0.2652, 0.3819, 0.8853, -0.8014, 0.396, 0.4483, -0.6268, 0.6484, 0.432, -0.6926, 0.4243, 0.5834, -0.8131, 0.574, 0.09687, -0.9087, 0.3972, -0.1288, -0.8014, 0.396, 0.4483, -0.256, 0.5706, -0.7803, 0.5794, -0.08794, 0.8103, 0.3102, -0.104, 0.945, 0.2938, -0.1047, 0.9501, -0.8731, 0.4433, 0.203, -0.879, 0.4768, -0.005293, -0.8538, 0.4658, -0.2324, -0.5266, 0.5017, -0.6863, -0.6247, 0.463, -0.6288, -0.1727, 0.4873, -0.856, -0.5435, 0.4981, -0.6757, -0.1727, 0.4873, -0.856, -0.2353, 0.488, -0.8405, 0.1811, 0.5223, -0.8333, 0.1816, 0.4409, -0.879, 0.3715, 0.5802, -0.7248, 0.09314, 0.4325, -0.8968, -0.1727, 0.4873, -0.856, 0.1288, 0.4427, -0.8874, 0.1313, 0.6559, -0.7434, 0.3715, 0.5802, -0.7248, 0.2927, 0.6678, -0.6844, 0.008786, -0.1107, 0.9938, 0.2938, -0.1047, 0.9501, 0.3102, -0.104, 0.945, 0.4401, 0.5331, 0.7226, 0.6541, 0.3789, 0.6546, 0.2668, 0.5976, 0.7561, -0.1802, 0.603, 0.7772, -0.02028, 0.5669, 0.8236, -0.3976, 0.5998, 0.6944, 0.2927, 0.6678, -0.6844, 0.3715, 0.5802, -0.7248, 0.5015, 0.6134, -0.6102, -0.3976, 0.5998, 0.6944, -0.4826, 0.3858, 0.7863, -0.6229, 0.5469, 0.5593, -0.8131, 0.574, 0.09687, -0.8014, 0.396, 0.4483, -0.879, 0.4768, -0.005293, 0.3715, 0.5802, -0.7248, -0.256, 0.5706, -0.7803, 0.6812, 0.4537, -0.5746, 0.2668, 0.5976, 0.7561, 0.008153, 0.4495, 0.8932, 0.1469, 0.5613, 0.8144, 0.2668, 0.5976, 0.7561, -0.2652, 0.3819, 0.8853, 0.008153, 0.4495, 0.8932, -0.02028, 0.5669, 0.8236, -0.4826, 0.3858, 0.7863, -0.3976, 0.5998, 0.6944, 0.008153, 0.4495, 0.8932, -0.2652, 0.3819, 0.8853, -0.4826, 0.3858, 0.7863, -0.4826, 0.3858, 0.7863, -0.02028, 0.5669, 0.8236, 0.008153, 0.4495, 0.8932, -0.02028, 0.5669, 0.8236, 0.1469, 0.5613, 0.8144, 0.008153, 0.4495, 0.8932, 0.2668, 0.5976, 0.7561, 0.6541, 0.3789, 0.6546, -0.2652, 0.3819, 0.8853, 0.7726, 0.5893, 0.2362, 0.8187, 0.567, 0.0911, 0.8064, 0.4568, -0.3755, 0.6812, 0.4537, -0.5746, -0.256, 0.5706, -0.7803, 0.7345, 0.4058, -0.544, -0.3895, 0.4183, -0.8206, -0.256, 0.5706, -0.7803, 0.1632, 0.3683, -0.9153, 0.3715, 0.5802, -0.7248, 0.1632, 0.3683, -0.9153, -0.256, 0.5706, -0.7803, -0.6247, 0.463, -0.6288, -0.9087, 0.3972, -0.1288, -0.256, 0.5706, -0.7803, -0.6247, 0.463, -0.6288, -0.8538, 0.4658, -0.2324, -0.9087, 0.3972, -0.1288, -0.3895, 0.4183, -0.8206, -0.6247, 0.463, -0.6288, -0.256, 0.5706, -0.7803, -0.879, 0.4768, -0.005293, -0.8014, 0.396, 0.4483, -0.9087, 0.3972, -0.1288, -0.8538, 0.4658, -0.2324, -0.879, 0.4768, -0.005293, -0.9087, 0.3972, -0.1288, -0.6268, 0.6484, 0.432, -0.8131, 0.574, 0.09687, -0.7838, 0.6082, 0.1255, -0.6229, 0.5469, 0.5593, -0.4826, 0.3858, 0.7863, -0.6926, 0.4243, 0.5834, -0.8131, 0.574, 0.09687, -0.6926, 0.4243, 0.5834, -0.8014, 0.396, 0.4483, -0.7949, 0.6033, 0.06445, -0.7733, 0.5881, 0.237, -0.8332, 0.549, -0.06668, -0.7936, 0.4906, -0.3599, -0.7603, 0.5072, -0.406, -0.6271, 0.4576, -0.6304, 0.67, 0.6322, -0.389, 0.7017, 0.5743, -0.4216, 0.7119, 0.6946, -0.1036, 0.6339, 0.5787, 0.513, 0.6761, 0.5519, 0.4882, 0.5437, 0.5055, 0.67, 0.5543, 0.5096, -0.658, 0.7017, 0.5743, -0.4216, 0.67, 0.6322, -0.389, -0.1533, 0.2896, 0.9448, -0.1484, 0.2898, 0.9455, -0.2388, 0.285, 0.9283, -0.314, 0.5078, 0.8022, -0.1376, 0.5672, 0.812, -0.2767, 0.5392, 0.7954, -0.314, 0.5078, 0.8022, -0.2767, 0.5392, 0.7954, -0.3863, 0.5103, 0.7683, -0.753, 0.4278, 0.5001, -0.3718, 0.4517, 0.811, -0.8575, 0.5016, -0.1144, 0.9489, -0.2217, -0.2247, 0.9737, -0.2239, 0.04167, -0.08012, -0.7328, 0.6757, -0.877, 0.4773, -0.05511, -0.7603, 0.5072, -0.406, -0.7936, 0.4906, -0.3599, -0.8614, 0.5073, -0.02578, -0.8307, 0.5561, 0.02811, -0.7603, 0.5072, -0.406, -0.5798, 0.4182, -0.6993, -0.8575, 0.5016, -0.1144, -0.6232, 0.4174, -0.6613, 0.9737, -0.2239, 0.04167, 0.03311, -0.3928, 0.919, -0.08012, -0.7328, 0.6757, -0.4003, 0.6164, -0.6781, -0.5579, 0.4261, -0.7121, -0.2476, 0.6597, -0.7096, -0.6271, 0.4576, -0.6304, -0.7603, 0.5072, -0.406, -0.605, 0.4641, -0.647, -0.4032, 0.7669, -0.4993, -0.2476, 0.6597, -0.7096, -0.2686, 0.7894, -0.5521, -0.2866, -0.4498, 0.8459, -0.6852, -0.307, 0.6605, 0.03311, -0.3928, 0.919, 0.03311, -0.3928, 0.919, -0.6852, -0.307, 0.6605, -0.08012, -0.7328, 0.6757, -0.8862, -0.4591, 0.06206, -0.8181, -0.37, -0.4403, -0.6852, -0.307, 0.6605, -0.6852, -0.307, 0.6605, -0.8181, -0.37, -0.4403, -0.08012, -0.7328, 0.6757, 0.8018, 0.5705, 0.1778, 0.6761, 0.5519, 0.4882, 0.6339, 0.5787, 0.513, -0.7635, -0.3032, -0.5702, -0.08012, -0.7328, 0.6757, -0.8181, -0.37, -0.4403, 0.5334, 0.5158, 0.6704, 0.4213, 0.4897, 0.7633, 0.2842, 0.5186, 0.8064, 0.7119, 0.6946, -0.1036, 0.7017, 0.5743, -0.4216, 0.8221, 0.5655, -0.06576, -0.2686, 0.7894, -0.5521, -0.2476, 0.6597, -0.7096, -0.09607, 0.7499, -0.6545, -0.7733, 0.5881, 0.237, -0.7214, 0.541, 0.4323, -0.8307, 0.5561, 0.02811, 0.3005, 0.5307, 0.7925, 0.2842, 0.5186, 0.8064, 0.002579, 0.4999, 0.8661, 0.002579, 0.4999, 0.8661, 0.2842, 0.5186, 0.8064, 0.03954, 0.5093, 0.8597, -0.3863, 0.5103, 0.7683, -0.2767, 0.5392, 0.7954, -0.465, 0.5287, 0.7101, -0.2476, 0.6597, -0.7096, -0.3013, 0.4514, -0.8399, 0.04066, 0.4567, -0.8887, 0.7017, 0.5743, -0.4216, 0.6767, 0.4568, -0.5775, 0.8221, 0.5655, -0.06576, 0.6761, 0.5519, 0.4882, 0.4793, 0.4398, 0.7595, 0.4888, 0.5225, 0.6986, 0.4793, 0.4398, 0.7595, 0.6924, 0.4437, 0.569, 0.4213, 0.4897, 0.7633, 0.4213, 0.4897, 0.7633, 0.5334, 0.5158, 0.6704, 0.4793, 0.4398, 0.7595, 0.5334, 0.5158, 0.6704, 0.4888, 0.5225, 0.6986, 0.4793, 0.4398, 0.7595, 0.8221, 0.5655, -0.06576, 0.6767, 0.4568, -0.5775, 0.7944, 0.4084, -0.4497, 0.8388, 0.4404, 0.3202, 0.8388, 0.4404, 0.3202, 0.8388, 0.4404, 0.3202, 0.5502, 0.462, -0.6956, 0.5379, 0.4494, -0.7132, 0.6767, 0.4568, -0.5775, 0.6767, 0.4568, -0.5775, 0.7017, 0.5743, -0.4216, 0.5502, 0.462, -0.6956, -0.2382, -0.4577, 0.8566, -0.2866, -0.4498, 0.8459, 0.03311, -0.3928, 0.919, -0.1096, 0.6117, -0.7835, -0.2476, 0.6597, -0.7096, 0.04066, 0.4567, -0.8887, -0.5798, 0.4182, -0.6993, -0.8764, 0.4369, -0.2023, -0.8575, 0.5016, -0.1144, -0.2476, 0.6597, -0.7096, -0.5579, 0.4261, -0.7121, -0.3013, 0.4514, -0.8399, -0.9112, 0.3973, 0.1089, -0.8575, 0.5016, -0.1144, -0.8764, 0.4369, -0.2023, -0.9112, 0.3973, 0.1089, -0.753, 0.4278, 0.5001, -0.8575, 0.5016, -0.1144, -0.9112, 0.3973, 0.1089, -0.7958, 0.4278, 0.4286, -0.753, 0.4278, 0.5001, -0.574, 0.4648, 0.6741, -0.753, 0.4278, 0.5001, -0.7958, 0.4278, 0.4286, -0.574, 0.4648, 0.6741, -0.3718, 0.4517, 0.811, -0.753, 0.4278, 0.5001, -0.465, 0.5287, 0.7101, -0.2767, 0.5392, 0.7954, -0.2428, 0.572, 0.7835, 0.03954, 0.5093, 0.8597, 0.4213, 0.4897, 0.7633, -0.1695, 0.5483, 0.8189, 0.03954, 0.5093, 0.8597, 0.2842, 0.5186, 0.8064, 0.4213, 0.4897, 0.7633, -0.2767, 0.5392, 0.7954, -0.1376, 0.5672, 0.812, -0.2428, 0.572, 0.7835, 0.569, 0.6812, 0.4607, 0.6988, 0.6573, 0.2823, 0.3741, 0.6587, 0.6528, 0.1764, 0.6778, 0.7138, 0.1307, 0.6476, 0.7507, -0.121, 0.6508, 0.7496, -0.4947, 0.6923, 0.5253, -0.4853, 0.6886, 0.5388, -0.5543, 0.689, 0.4669, -0.7714, 0.6314, 0.07872, -0.7595, 0.6454, 0.08105, -0.7756, 0.6041, -0.1831, -0.618, 0.7037, -0.3506, -0.5492, 0.7077, -0.4445, -0.4183, 0.7341, -0.5349, 0.4778, 0.8034, -0.3553, 0.4624, 0.7897, -0.4031, 0.5656, 0.7957, -0.2167, 0.6462, 0.7581, 0.08741, 0.6875, 0.7252, -0.03806, 0.6615, 0.6908, 0.2919, 0.1638, 0.8683, -0.4682, 0.05183, 0.8043, -0.5919, 0.2311, 0.8245, -0.5164, -0.6857, -0.4369, 0.5821, -0.03352, 0.9994, -0.009203, 0.159, 0.3821, 0.9103, 0.313, 0.5952, 0.7401, 0.2944, 0.5918, 0.7504, 0.04299, 0.6186, 0.7845, 0.4164, 0.6071, 0.6767, 0.1307, 0.6476, 0.7507, 0.1764, 0.6778, 0.7138, 0.313, 0.5952, 0.7401, 0.04299, 0.6186, 0.7845, 0.1307, 0.6476, 0.7507, -0.4209, 0.424, 0.8019, 0.159, 0.3821, 0.9103, -0.8401, 0.2675, 0.4719, 0.159, 0.3821, 0.9103, -0.03352, 0.9994, -0.009203, -0.8401, 0.2675, 0.4719, -0.1081, 0.6359, 0.7642, 0.04299, 0.6186, 0.7845, -0.1713, 0.6164, 0.7686, -0.7182, 0.6373, 0.2792, -0.5819, 0.6756, 0.4528, -0.7595, 0.6454, 0.08105, -0.7182, 0.6373, 0.2792, -0.6084, 0.6849, 0.401, -0.5819, 0.6756, 0.4528, -0.6084, 0.6849, 0.401, -0.4853, 0.6886, 0.5388, -0.5819, 0.6756, 0.4528, -0.7233, 0.6178, 0.3084, -0.7595, 0.6454, 0.08105, -0.7714, 0.6314, 0.07872, -0.8565, 0.4167, -0.3045, -0.8401, 0.2675, 0.4719, -0.7275, 0.4192, -0.5432, -0.8401, 0.2675, 0.4719, -0.03352, 0.9994, -0.009203, -0.7275, 0.4192, -0.5432, -0.6901, 0.6659, -0.2835, -0.8272, 0.4992, -0.258, -0.6418, 0.5847, -0.4962, -0.7756, 0.6041, -0.1831, -0.7595, 0.6454, 0.08105, -0.7789, 0.6025, -0.1743, -0.6901, 0.6659, -0.2835, -0.6418, 0.5847, -0.4962, -0.5492, 0.7077, -0.4445, -0.5252, 0.4046, -0.7486, -0.7275, 0.4192, -0.5432, 0.1868, 0.2791, -0.9419, -0.7275, 0.4192, -0.5432, -0.03352, 0.9994, -0.009203, 0.1868, 0.2791, -0.9419, 0.05183, 0.8043, -0.5919, 0.07383, 0.6023, -0.7948, 0.3695, 0.687, -0.6257, 0.2311, 0.8245, -0.5164, 0.4624, 0.7897, -0.4031, 0.4778, 0.8034, -0.3553, 0.2311, 0.8245, -0.5164, 0.3695, 0.687, -0.6257, 0.4624, 0.7897, -0.4031, 0.1868, 0.2791, -0.9419, -0.03352, 0.9994, -0.009203, 0.9273, 0.3133, 0.2049, 0.6338, 0.7002, -0.3286, 0.7727, 0.5358, -0.3404, 0.8112, 0.5774, -0.09245, 0.6066, 0.7535, -0.2534, 0.6875, 0.7252, -0.03806, 0.6462, 0.7581, 0.08741, 0.6338, 0.7002, -0.3286, 0.8112, 0.5774, -0.09245, 0.6875, 0.7252, -0.03806, 0.6527, 0.4408, 0.6162, 0.9273, 0.3133, 0.2049, -0.03352, 0.9994, -0.009203, 0.693, 0.6519, 0.3077, 0.8112, 0.5774, -0.09245, 0.8015, 0.5615, 0.2058, 0.7159, 0.6482, 0.2595, 0.8015, 0.5615, 0.2058, 0.6988, 0.6573, 0.2823, 0.5656, 0.7957, -0.2167, 0.4624, 0.7897, -0.4031, 0.6122, 0.7532, -0.2408, -0.4183, 0.7341, -0.5349, -0.3679, 0.7119, -0.5981, -0.2117, 0.7173, -0.6638, -0.5492, 0.7077, -0.4445, -0.6418, 0.5847, -0.4962, -0.3679, 0.7119, -0.5981, 0.3573, -0.7786, 0.5159, 0.6527, 0.4408, 0.6162, -0.8363, -0.2302, 0.4975, -0.3679, 0.7119, -0.5981, -0.6418, 0.5847, -0.4962, -0.4375, 0.5401, -0.7189, -0.6418, 0.5847, -0.4962, -0.6362, 0.4533, -0.6243, -0.4375, 0.5401, -0.7189, 0.4624, 0.7897, -0.4031, 0.6749, 0.5929, -0.4394, 0.6122, 0.7532, -0.2408, 0.4624, 0.7897, -0.4031, 0.3695, 0.687, -0.6257, 0.6749, 0.5929, -0.4394, 0.3695, 0.687, -0.6257, 0.6667, 0.4699, -0.5785, 0.6749, 0.5929, -0.4394, 0.8368, 0.5169, 0.1805, 0.6527, 0.4408, 0.6162, 0.7332, 0.5768, 0.36, 0.8368, 0.5169, 0.1805, 0.9273, 0.3133, 0.2049, 0.6527, 0.4408, 0.6162, 0.8015, 0.5615, 0.2058, 0.8112, 0.5774, -0.09245, 0.9037, 0.4279, -0.01506, 0.7159, 0.6482, 0.2595, 0.693, 0.6519, 0.3077, 0.8015, 0.5615, 0.2058, 0.6749, 0.5929, -0.4394, 0.6667, 0.4699, -0.5785, 0.7831, 0.4365, -0.4429, 0.8112, 0.5774, -0.09245, 0.7727, 0.5358, -0.3404, 0.9037, 0.4279, -0.01506, 0.3695, 0.687, -0.6257, 0.09895, 0.4559, -0.8845, 0.6667, 0.4699, -0.5785, 0.3695, 0.687, -0.6257, 0.07383, 0.6023, -0.7948, 0.09895, 0.4559, -0.8845, -0.4375, 0.5401, -0.7189, -0.6362, 0.4533, -0.6243, -0.4448, 0.4335, -0.7837, -0.8565, 0.4167, -0.3045, -0.8807, 0.443, 0.1675, -0.8401, 0.2675, 0.4719, -0.6418, 0.5847, -0.4962, -0.8272, 0.4992, -0.258, -0.6362, 0.4533, -0.6243, -0.7131, 0.3849, 0.5859, -0.4209, 0.424, 0.8019, -0.8401, 0.2675, 0.4719, -0.7131, 0.3849, 0.5859, -0.4439, 0.4198, 0.7917, -0.4209, 0.424, 0.8019, -0.8807, 0.443, 0.1675, -0.7131, 0.3849, 0.5859, -0.8401, 0.2675, 0.4719, -0.4439, 0.4198, 0.7917, 0.159, 0.3821, 0.9103, -0.4209, 0.424, 0.8019, -0.1713, 0.6164, 0.7686, 0.04299, 0.6186, 0.7845, 0.2518, 0.5589, 0.7901, -0.8363, -0.2302, 0.4975, 0.6527, 0.4408, 0.6162, -0.6857, -0.4369, 0.5821, 0.04299, 0.6186, 0.7845, 0.2944, 0.5918, 0.7504, 0.2518, 0.5589, 0.7901, 0.2944, 0.5918, 0.7504, 0.3792, 0.5416, 0.7503, 0.2518, 0.5589, 0.7901, -0.5771, 0.296, 0.7611, 0.557, 0.8208, 0.1268, -0.669, 0.2946, 0.6824, -0.7999, 0.5997, 0.02424, -0.8597, 0.5089, 0.04429, -0.7987, 0.4926, -0.3457, -0.1426, 0.4237, -0.8945, -0.4452, 0.2489, -0.8602, 0.2229, 0.4405, -0.8696, -0.4452, 0.2489, -0.8602, 0.557, 0.8208, 0.1268, 0.2229, 0.4405, -0.8696, 0.682, 0.4252, -0.5951, 0.2229, 0.4405, -0.8696, 0.9472, 0.3003, -0.1119, 0.2229, 0.4405, -0.8696, 0.557, 0.8208, 0.1268, 0.9472, 0.3003, -0.1119, 0.8093, 0.5476, -0.2125, 0.875, 0.484, -0.004576, 0.8206, 0.5554, 0.1348, 0.7125, 0.4327, 0.5525, 0.9472, 0.3003, -0.1119, 0.3803, 0.3814, 0.8425, 0.9472, 0.3003, -0.1119, 0.557, 0.8208, 0.1268, 0.3803, 0.3814, 0.8425, -0.2585, 0.4235, 0.8683, 0.3803, 0.3814, 0.8425, 0.557, 0.8208, 0.1268, -0.7408, 0.5289, 0.4142, -0.6969, 0.5511, 0.4589, -0.8597, 0.5089, 0.04429, 0.1446, 0.4764, -0.8672, 0.2229, 0.4405, -0.8696, 0.682, 0.4252, -0.5951, 0.2216, 0.5101, 0.831, 0.003704, 0.4506, 0.8927, 0.03259, 0.5359, 0.8437, 0.2216, 0.5101, 0.831, 0.3803, 0.3814, 0.8425, 0.003704, 0.4506, 0.8927, 0.003704, 0.4506, 0.8927, 0.3803, 0.3814, 0.8425, -0.2585, 0.4235, 0.8683, -0.2585, 0.4235, 0.8683, 0.07778, 0.5075, 0.8581, 0.003704, 0.4506, 0.8927, 0.07778, 0.5075, 0.8581, 0.03259, 0.5359, 0.8437, 0.003704, 0.4506, 0.8927, 0.2216, 0.5101, 0.831, 0.7125, 0.4327, 0.5525, 0.3803, 0.3814, 0.8425, 0.875, 0.484, -0.004576, 0.8093, 0.5476, -0.2125, 0.846, 0.4535, -0.2805, 0.1446, 0.4764, -0.8672, -0.1426, 0.4237, -0.8945, 0.2229, 0.4405, -0.8696, -0.7886, 0.3948, -0.4715, -0.7886, 0.3948, -0.4715, -0.7886, 0.3948, -0.4715, 0.3836, -0.7494, -0.5397, -0.7517, -0.6098, -0.2511, 0.8892, 0.3488, -0.2962, -0.7517, -0.6098, -0.2511, -0.386, 0.5772, -0.7196, 0.8892, 0.3488, -0.2962, 0.6072, 0.4389, -0.6623, 0.4496, 0.3765, -0.81, 0.7015, 0.4103, -0.5827, 0.6072, 0.4389, -0.6623, 0.2298, 0.4585, -0.8584, 0.4496, 0.3765, -0.81, -0.06145, 0.1665, -0.9841, -0.6625, 0.04526, -0.7477, 0.01687, 0.003768, -0.9999, -0.9996, -0.006988, -0.02642, -0.8942, 0.003065, 0.4477, -0.9979, 0.06462, 7.035e-05, -0.05486, 0.1724, 0.9835, 0.2344, 0.02125, 0.9719, -0.3436, 0.02991, 0.9386, 0.2344, 0.02125, 0.9719, 0.8608, 0.03136, 0.508, 0.7496, 0.0314, 0.6611, 0.2344, 0.02125, 0.9719, 0.9793, 0.06595, 0.1913, 0.2894, 0.0697, 0.9547, 0.8638, 0.0407, 0.5022, 0.98, 0.03749, 0.1956, 0.8608, 0.03136, 0.508, 0.8608, 0.03136, 0.508, 0.98, 0.03749, 0.1956, 0.9999, 0.006112, 0.0109, 0.9793, 0.06595, 0.1913, 0.6485, -0.002961, -0.7612, 0.6939, 0.06958, -0.7167, 0.9999, 0.006112, 0.0109, 0.6485, -0.002961, -0.7612, 0.984, 0.01183, -0.1777, -0.6424, -0.282, 0.7126, -0.7824, -0.3299, 0.5282, -0.5047, -0.3191, 0.8021, 0.6485, -0.002961, -0.7612, -0.08519, 0.07852, -0.9933, 0.6939, 0.06958, -0.7167, -0.1373, -0.5112, 0.8484, -0.05486, 0.1724, 0.9835, -0.6599, 0.1764, 0.7303, -0.1331, 0.5497, -0.8247, -0.06618, 0.4084, -0.9104, -0.3594, 0.6826, -0.6363, 0.5475, 0.541, -0.6384, 0.5305, 0.4585, -0.7129, 0.7104, 0.4671, -0.5265, 0.8645, 0.3849, -0.3232, 0.7666, 0.3986, -0.5033, -0.2615, -0.03886, 0.9644, 0.7654, -0.4264, 0.4821, 0.558, -0.06912, -0.8269, 0.7629, -0.3848, 0.5196, -0.5141, 0.5712, -0.6399, -0.1441, 0.3873, -0.9106, -0.1331, 0.5497, -0.8247, 0.3501, 0.455, -0.8188, -0.1441, 0.3873, -0.9106, -0.1357, 0.3588, -0.9235, 0.7038, 0.5437, -0.4573, 0.7104, 0.4671, -0.5265, 0.7813, 0.5316, -0.327, -0.4997, 0.6654, -0.5545, -0.1331, 0.5497, -0.8247, -0.3594, 0.6826, -0.6363, -0.1331, 0.5497, -0.8247, -0.1441, 0.3873, -0.9106, 0.3501, 0.455, -0.8188, -0.5141, 0.5712, -0.6399, -0.1331, 0.5497, -0.8247, -0.4997, 0.6654, -0.5545, -0.6953, 0.5485, -0.4645, 0.558, -0.06912, -0.8269, 0.7654, -0.4264, 0.4821, 0.7813, 0.5316, -0.327, 0.7104, 0.4671, -0.5265, 0.8645, 0.3849, -0.3232, 0.5475, 0.541, -0.6384, 0.7104, 0.4671, -0.5265, 0.7038, 0.5437, -0.4573, -0.8272, 0.3903, -0.4041, 0.704, 0.6067, -0.3693, -0.1135, 0.2064, -0.9719, 0.591, 0.3922, -0.7049, -0.1135, 0.2064, -0.9719, 0.704, 0.6067, -0.3693, 0.8064, 0.4568, -0.3755, 0.704, 0.6067, -0.3693, 0.5814, 0.313, 0.751, 0.202, 0.2601, 0.9442, 0.5814, 0.313, 0.751, 0.704, 0.6067, -0.3693, 0.26, 0.5185, 0.8146, 0.26, 0.5185, 0.8146, 0.26, 0.5185, 0.8146, 0.6899, 0.5586, 0.4605, 0.5814, 0.313, 0.751, 0.09258, 0.2827, 0.9547, 0.6899, 0.5586, 0.4605, 0.7726, 0.5893, 0.2362, 0.5814, 0.313, 0.751, 0.7726, 0.5893, 0.2362, 0.8064, 0.4568, -0.3755, 0.5814, 0.313, 0.751, 0.5798, 0.4431, -0.6837, 0.591, 0.3922, -0.7049, 0.8064, 0.4568, -0.3755, 0.1621, 0.3741, -0.9131, 0.2533, 0.3689, -0.8943, 0.1433, 0.3748, -0.916, 0.06833, 0.3761, -0.9241, 0.1621, 0.3741, -0.9131, 0.1433, 0.3748, -0.916, -0.833, 0.3905, -0.3921, -0.8272, 0.3903, -0.4041, -0.1135, 0.2064, -0.9719, 0.594, -0.3967, 0.6999, 0.594, -0.3967, 0.6999, 0.594, -0.3967, 0.6999, -0.8731, 0.4433, 0.203, -0.8538, 0.4658, -0.2324, -0.741, 0.5387, -0.4008, -0.6486, 0.5305, 0.5458, -0.6486, 0.5305, 0.5458, -0.6486, 0.5305, 0.5458, -0.1535, 0.2932, 0.9436, -0.01991, 0.9993, -0.03315, -0.3437, 0.3965, 0.8512, -0.7502, 0.4287, 0.5034, -0.3437, 0.3965, 0.8512, -0.9588, 0.2813, -0.0404, -0.3437, 0.3965, 0.8512, -0.01991, 0.9993, -0.03315, -0.9588, 0.2813, -0.0404, -0.6355, 0.541, 0.551, -0.6368, 0.4834, 0.6007, -0.7214, 0.541, 0.4323, -0.5841, 0.423, -0.6927, -0.9588, 0.2813, -0.0404, -0.6169, 0.4069, -0.6737, -0.9588, 0.2813, -0.0404, -0.01991, 0.9993, -0.03315, -0.6169, 0.4069, -0.6737, -0.6169, 0.4069, -0.6737, -0.01991, 0.9993, -0.03315, 0.7373, 0.2873, -0.6115, 0.8841, 0.4631, -0.06204, 0.7373, 0.2873, -0.6115, 0.8196, 0.3765, 0.4318, 0.7373, 0.2873, -0.6115, -0.01991, 0.9993, -0.03315, 0.8196, 0.3765, 0.4318, 0.8005, 0.5323, 0.2756, 0.8481, 0.4836, 0.2166, 0.6761, 0.5519, 0.4882, 0.07677, 0.3147, 0.9461, 0.8196, 0.3765, 0.4318, -0.01991, 0.9993, -0.03315, 0.6761, 0.5519, 0.4882, 0.6924, 0.4437, 0.569, 0.4793, 0.4398, 0.7595, 0.6761, 0.5519, 0.4882, 0.8481, 0.4836, 0.2166, 0.6924, 0.4437, 0.569, -0.5841, 0.423, -0.6927, -0.8754, 0.4396, -0.2012, -0.9588, 0.2813, -0.0404, -0.9098, 0.4005, 0.1086, -0.7502, 0.4287, 0.5034, -0.9588, 0.2813, -0.0404, -0.9098, 0.4005, 0.1086, -0.7938, 0.4336, 0.4265, -0.7502, 0.4287, 0.5034, -0.8754, 0.4396, -0.2012, -0.9098, 0.4005, 0.1086, -0.9588, 0.2813, -0.0404, -0.6355, 0.541, 0.551, -0.7214, 0.541, 0.4323, -0.7733, 0.5881, 0.237, -0.5744, 0.4698, 0.6703, -0.3437, 0.3965, 0.8512, -0.7502, 0.4287, 0.5034, -0.7938, 0.4336, 0.4265, -0.5744, 0.4698, 0.6703, -0.7502, 0.4287, 0.5034, -0.6857, -0.4369, 0.5821, -0.1526, -0.3871, -0.9093, 0.03167, -0.9994, 0.01385, 0.4163, -0.4253, -0.8036, 0.8316, -0.2809, -0.4791, -0.1526, -0.3871, -0.9093, -0.1526, -0.3871, -0.9093, 0.8316, -0.2809, -0.4791, 0.03167, -0.9994, 0.01385, 0.856, -0.4215, 0.2993, 0.7296, -0.4283, 0.5331, 0.8316, -0.2809, -0.4791, 0.8316, -0.2809, -0.4791, 0.7296, -0.4283, 0.5331, 0.03167, -0.9994, 0.01385, 0.7296, -0.4283, 0.5331, -0.2498, -0.2932, 0.9228, 0.03167, -0.9994, 0.01385, -0.2498, -0.2932, 0.9228, -0.928, -0.3704, 0.03888, 0.03167, -0.9994, 0.01385, -0.6295, -0.4263, -0.6496, 0.03167, -0.9994, 0.01385, -0.928, -0.3704, 0.03888, 0.3573, -0.7786, 0.5159, -0.8363, -0.2302, 0.4975, -0.6295, -0.4263, -0.6496, 0.3573, -0.7786, 0.5159, -0.6295, -0.4263, -0.6496, -0.7002, -0.5848, -0.4096, 0.8399, 0.5298, 0.1178, 0.8399, 0.5298, 0.1178, 0.8399, 0.5298, 0.1178, -0.704, -0.408, -0.5813, -0.6295, -0.4263, -0.6496, -0.928, -0.3704, 0.03888, 0.856, -0.4215, 0.2993, 0.8316, -0.2809, -0.4791, 0.879, -0.4464, -0.1674, 0.7112, -0.3889, -0.5857, 0.8316, -0.2809, -0.4791, 0.4163, -0.4253, -0.8036, 0.7112, -0.3889, -0.5857, 0.4163, -0.4253, -0.8036, 0.4456, -0.4254, -0.7877, 0.879, -0.4464, -0.1674, 0.8316, -0.2809, -0.4791, 0.7112, -0.3889, -0.5857, 0.4456, -0.4254, -0.7877, 0.4163, -0.4253, -0.8036, -0.1526, -0.3871, -0.9093, -0.8363, -0.2302, 0.4975, -0.6857, -0.4369, 0.5821, -0.6295, -0.4263, -0.6496, 0.8206, 0.5554, 0.1348, 0.8018, 0.5959, -0.0436, 0.8093, 0.5476, -0.2125, 0.9466, 0.3036, -0.1087, 0.7182, 0.4292, 0.5477, 0.8957, 0.4148, 0.1603, 0.8957, 0.4148, 0.1603, 0.762, 0.4108, -0.5006, 0.9466, 0.3036, -0.1087, 0.5396, 0.5921, -0.5985, 0.4092, 0.7023, -0.5825, 0.2238, 0.6603, -0.7169, 0.4707, -0.289, -0.8336, 0.4707, -0.289, -0.8336, 0.4707, -0.289, -0.8336, -0.3937, 0.4908, -0.7772, -0.6393, 0.4777, -0.6026, -0.6114, 0.4931, -0.619, -0.693, 0.5844, -0.4222, -0.7999, 0.5997, 0.02424, -0.7987, 0.4926, -0.3457, 0.762, 0.4108, -0.5006, 0.6865, 0.42, -0.5936, 0.9466, 0.3036, -0.1087, -0.07792, 0.6891, -0.7205, -0.08401, 0.578, -0.8117, 0.2238, 0.6603, -0.7169, 0.5482, 0.6347, 0.5447, 0.6452, 0.5683, 0.5106, 0.5121, 0.5981, 0.6165, -0.7697, 0.4371, -0.4652, -0.626, 0.5293, -0.5727, -0.7987, 0.4926, -0.3457, -0.0604, 0.9979, -0.02313, -0.9398, 0.3119, -0.1394, -0.6684, 0.4328, 0.605, -0.1056, 0.4226, 0.9001, -0.0604, 0.9979, -0.02313, -0.6684, 0.4328, 0.605, -0.2355, 0.4346, -0.8693, -0.5986, 0.4341, -0.6732, -0.0604, 0.9979, -0.02313, -0.6827, 0.5831, -0.4403, -0.8092, 0.505, -0.3005, -0.7686, 0.5263, -0.3637, 0.2666, 0.7758, 0.5719, 0.3178, 0.6755, 0.6654, 0.2876, 0.6467, 0.7064, 0.8581, 0.4664, -0.2148, 0.8112, 0.5519, -0.1932, 0.778, 0.4932, -0.3892, 0.02843, -0.001994, -0.9996, -0.165, 0.03138, -0.9858, -0.6049, 0.03395, -0.7956, -0.5956, 0.02399, -0.8029, -0.1819, -0.5119, -0.8396, -0.2383, 0.3203, -0.9168, 0.07355, 0.3272, -0.9421, -0.2645, 0.6448, -0.7172, -0.1717, 0.02146, -0.9849, -0.6165, -0.4297, -0.6598, -0.6411, 0.2494, -0.7258, -0.2383, 0.3203, -0.9168, -0.1819, -0.5119, -0.8396, -0.9473, 0.1808, -0.2644, -0.5956, 0.02399, -0.8029, -0.6049, 0.03395, -0.7956, -0.5956, 0.02399, -0.8029, -0.9631, 0.0299, -0.2677, -0.1717, 0.02146, -0.9849, -0.9614, 0.02341, -0.2743, -0.5956, 0.02399, -0.8029, -0.9473, 0.1808, -0.2644, -0.6411, 0.2494, -0.7258, -0.8038, -0.5176, -0.2932, -0.9473, 0.1808, -0.2644, -0.9346, 0.002191, 0.3557, -0.9614, 0.02341, -0.2743, -0.9473, 0.1808, -0.2644, -0.9631, 0.0299, -0.2677, -0.4032, 0.6643, 0.6294, -0.2645, 0.6448, -0.7172, -0.8038, -0.5176, -0.2932, -0.9474, 0.1968, 0.2525, -0.9473, 0.1808, -0.2644, -0.9191, 0.06441, 0.3886, -0.9631, 0.0299, -0.2677, -0.9614, 0.02341, -0.2743, -0.9614, 0.02341, -0.2743, -0.9346, 0.002191, 0.3557, -0.836, 0.004448, 0.5487, -0.7399, -0.5269, 0.4182, -0.9474, 0.1968, 0.2525, -0.8038, -0.5176, -0.2932, -0.4374, 0.07588, 0.896, -0.4032, 0.6643, 0.6294, -0.9191, 0.06441, 0.3886, -0.05486, 0.1724, 0.9835, -0.4603, -0.02395, 0.8874, -0.9346, 0.002191, 0.3557, -0.7399, -0.5269, 0.4182, -0.6599, 0.1764, 0.7303, -0.9474, 0.1968, 0.2525, -0.836, 0.004448, 0.5487, -0.4374, 0.07588, 0.896, -0.9191, 0.06441, 0.3886, -0.05513, 0.01158, 0.9984, -0.836, 0.004448, 0.5487, -0.4603, -0.02395, 0.8874, 0.6697, 0.02387, 0.7422, -0.4374, 0.07588, 0.896, -0.05513, 0.01158, 0.9984, 0.5833, 0.1887, 0.79, -0.05486, 0.1724, 0.9835, 0.5661, -0.5117, 0.6463, 0.4032, 0.004586, 0.9151, 0.6697, 0.02387, 0.7422, -0.05513, 0.01158, 0.9984, 0.3142, 0.06586, 0.9471, 0.8262, 0.08247, 0.5573, -0.4032, 0.6643, 0.6294, 0.9227, 0.3378, 0.1858, 0.5833, 0.1887, 0.79, 0.5661, -0.5117, 0.6463, 0.8262, 0.08247, 0.5573, 0.775, 0.6282, 0.06833, -0.4032, 0.6643, 0.6294, 0.9979, 0.009971, -0.06407, 0.8262, 0.08247, 0.5573, 0.6697, 0.02387, 0.7422, 0.9979, 0.009971, -0.06407, 0.6697, 0.02387, 0.7422, 0.955, -0.01671, 0.2961, 0.8954, 0.03322, -0.444, 0.955, -0.01671, 0.2961, 0.9682, 0.04096, 0.2467, 0.8589, -0.5121, 0.007032, 0.9227, 0.3378, 0.1858, 0.5661, -0.5117, 0.6463, 0.8262, 0.08247, 0.5573, 0.9979, 0.009971, -0.06407, 0.9976, 0.06873, 0.005156, 0.955, -0.01671, 0.2961, 0.8954, 0.03322, -0.444, 0.9463, -0.01968, -0.3228, 0.8589, -0.5121, 0.007032, 0.9209, 0.364, -0.1394, 0.9227, 0.3378, 0.1858, 0.6172, 0.02428, -0.7864, 0.9976, 0.06873, 0.005156, 0.9979, 0.009971, -0.06407, 0.5187, 0.2962, -0.802, 0.781, 0.3098, -0.5422, 0.5726, -0.5221, -0.6321, 0.9463, -0.01968, -0.3228, 0.6172, 0.02428, -0.7864, 0.9979, 0.009971, -0.06407, -0.2645, 0.6448, -0.7172, 0.775, 0.6282, 0.06833, 0.7027, 0.06546, -0.7085, 0.9463, -0.01968, -0.3228, 0.02843, -0.001994, -0.9996, 0.6172, 0.02428, -0.7864, -0.1717, 0.02146, -0.9849, 0.6172, 0.02428, -0.7864, 0.02843, -0.001994, -0.9996, -0.4032, 0.6643, 0.6294, 0.775, 0.6282, 0.06833, -0.2645, 0.6448, -0.7172, -0.8187, 0.5686, -0.08055, -0.8325, 0.5048, 0.2283, -0.842, 0.4649, 0.2736, -0.3902, 0.6749, 0.6263, 0.558, -0.06912, -0.8269, -0.8832, 0.4555, -0.1118, -0.8832, 0.4555, -0.1118, -0.7184, 0.4418, 0.5374, -0.3902, 0.6749, 0.6263, -0.3302, 0.6127, 0.718, -0.2703, 0.7559, 0.5963, -0.1316, 0.6632, 0.7368, 0.5305, 0.4585, -0.7129, 0.3501, 0.455, -0.8188, 0.7666, 0.3986, -0.5033, 0.6787, 0.6078, 0.4123, 0.8194, 0.5367, -0.2013, 0.846, 0.5052, 0.1703, 0.7885, 0.4557, 0.413, 0.6472, 0.5671, 0.5094, 0.846, 0.5052, 0.1703, 0.6812, 0.4537, -0.5746, 0.5015, 0.6134, -0.6102, 0.3715, 0.5802, -0.7248, -0.6926, 0.4243, 0.5834, -0.4826, 0.3858, 0.7863, -0.2652, 0.3819, 0.8853, 0.1313, 0.6559, -0.7434, 0.1811, 0.5223, -0.8333, 0.3715, 0.5802, -0.7248, 0.1521, 0.6861, 0.7114, 0.4401, 0.5331, 0.7226, 0.2668, 0.5976, 0.7561, 0.7017, 0.5743, -0.4216, 0.5543, 0.5096, -0.658, 0.5502, 0.462, -0.6956, -0.6852, -0.307, 0.6605, -0.7318, -0.4056, 0.5477, -0.8862, -0.4591, 0.06206, -0.7318, -0.4056, 0.5477, -0.6852, -0.307, 0.6605, -0.2866, -0.4498, 0.8459, -0.1096, 0.6117, -0.7835, -0.09607, 0.7499, -0.6545, -0.2476, 0.6597, -0.7096, -0.1533, 0.2896, 0.9448, -0.05296, 0.2922, 0.9549, -0.1484, 0.2898, 0.9455, -0.7603, 0.5072, -0.406, -0.877, 0.4773, -0.05511, -0.8614, 0.5073, -0.02578, -0.7949, 0.6033, 0.06445, -0.6355, 0.541, 0.551, -0.7733, 0.5881, 0.237, -0.4032, 0.7669, -0.4993, -0.4003, 0.6164, -0.6781, -0.2476, 0.6597, -0.7096, 0.8018, 0.5705, 0.1778, 0.8005, 0.5323, 0.2756, 0.6761, 0.5519, 0.4882, -0.8307, 0.5561, 0.02811, -0.8332, 0.549, -0.06668, -0.7733, 0.5881, 0.237, -0.5835, -0.416, 0.6975, -0.3925, -0.4011, 0.8277, -0.8229, -0.3927, 0.4107, -0.3925, -0.4011, 0.8277, -0.5835, -0.416, 0.6975, -0.2439, -0.3775, 0.8933, -0.6857, -0.4369, 0.5821, 0.6527, 0.4408, 0.6162, -0.03352, 0.9994, -0.009203, -0.7595, 0.6454, 0.08105, -0.7233, 0.6178, 0.3084, -0.7182, 0.6373, 0.2792, 0.4164, 0.6071, 0.6767, 0.313, 0.5952, 0.7401, 0.1307, 0.6476, 0.7507, -0.4947, 0.6923, 0.5253, -0.2314, 0.6684, 0.7069, -0.4853, 0.6886, 0.5388, -0.618, 0.7037, -0.3506, -0.6901, 0.6659, -0.2835, -0.5492, 0.7077, -0.4445, 0.2311, 0.8245, -0.5164, 0.05183, 0.8043, -0.5919, 0.3695, 0.687, -0.6257, 0.6066, 0.7535, -0.2534, 0.6338, 0.7002, -0.3286, 0.6875, 0.7252, -0.03806, 0.569, 0.6812, 0.4607, 0.7159, 0.6482, 0.2595, 0.6988, 0.6573, 0.2823, -0.4183, 0.7341, -0.5349, -0.5492, 0.7077, -0.4445, -0.3679, 0.7119, -0.5981, -0.5543, 0.689, 0.4669, -0.4853, 0.6886, 0.5388, -0.6084, 0.6849, 0.401, 0.3573, -0.7786, 0.5159, 0.7332, 0.5768, 0.36, 0.6527, 0.4408, 0.6162, 0.8912, 0.4214, 0.1679, 0.9472, 0.3003, -0.1119, 0.7125, 0.4327, 0.5525, 0.4554, 0.3448, -0.8208, 0.4496, 0.3765, -0.81, 0.2298, 0.4585, -0.8584, -0.6625, 0.04526, -0.7477, -0.6932, 0.02466, -0.7203, 0.01687, 0.003768, -0.9999, -0.6932, 0.02466, -0.7203, -0.6681, 0.001981, -0.744, 0.01687, 0.003768, -0.9999, -0.6681, 0.001981, -0.744, -0.7503, 0.0738, -0.657, -0.08519, 0.07852, -0.9933, -0.7503, 0.0738, -0.657, -0.4453, 0.8844, -0.14, -0.08519, 0.07852, -0.9933, -0.9979, 0.06462, 7.035e-05, -0.6681, 0.001981, -0.744, -0.9996, -0.006988, -0.02642, -0.6932, 0.02466, -0.7203, -0.9996, -0.006988, -0.02642, -0.6681, 0.001981, -0.744, -0.9996, -0.006988, -0.02642, -0.6932, 0.02466, -0.7203, -0.6625, 0.04526, -0.7477, -0.9915, 0.04405, -0.1222, -0.9996, -0.006988, -0.02642, -0.6625, 0.04526, -0.7477, -0.9979, 0.06462, 7.035e-05, -0.4453, 0.8844, -0.14, -0.7503, 0.0738, -0.657, -0.4453, 0.8844, -0.14, -0.9979, 0.06462, 7.035e-05, -0.6688, 0.08392, 0.7387, -0.8942, 0.003065, 0.4477, -0.6688, 0.08392, 0.7387, -0.9979, 0.06462, 7.035e-05, -0.9915, 0.04405, -0.1222, -0.7359, 0.02217, 0.6767, -0.9996, -0.006988, -0.02642, -0.7359, 0.02217, 0.6767, -0.8942, 0.003065, 0.4477, -0.9996, -0.006988, -0.02642, -0.7359, 0.02217, 0.6767, -0.3436, 0.02991, 0.9386, -0.8942, 0.003065, 0.4477, 0.2894, 0.0697, 0.9547, -0.4453, 0.8844, -0.14, -0.6688, 0.08392, 0.7387, -0.3436, 0.02991, 0.9386, 0.2344, 0.02125, 0.9719, -0.6688, 0.08392, 0.7387, 0.2894, 0.0697, 0.9547, 0.4911, 0.8564, 0.1595, -0.4453, 0.8844, -0.14, 0.9793, 0.06595, 0.1913, 0.2344, 0.02125, 0.9719, 0.7496, 0.0314, 0.6611, 0.9793, 0.06595, 0.1913, 0.4911, 0.8564, 0.1595, 0.2894, 0.0697, 0.9547, 0.984, 0.01183, -0.1777, 0.7496, 0.0314, 0.6611, 0.9999, 0.006112, 0.0109, -0.6424, -0.282, 0.7126, -0.8948, -0.2454, 0.373, -0.7824, -0.3299, 0.5282, 0.6939, 0.06958, -0.7167, 0.4911, 0.8564, 0.1595, 0.9793, 0.06595, 0.1913, 0.6485, -0.002961, -0.7612, 0.9793, 0.06595, 0.1913, 0.984, 0.01183, -0.1777, 0.6939, 0.06958, -0.7167, -0.4453, 0.8844, -0.14, 0.4911, 0.8564, 0.1595, 0.7982, 0.1471, -0.5842, 0.01687, 0.003768, -0.9999, 0.6485, -0.002961, -0.7612, 0.01687, 0.003768, -0.9999, -0.08519, 0.07852, -0.9933, 0.6485, -0.002961, -0.7612, -0.08519, 0.07852, -0.9933, -0.4453, 0.8844, -0.14, 0.6939, 0.06958, -0.7167, -0.002931, 1.0, 0.008973, -0.06145, 0.1665, -0.9841, 0.7982, 0.1471, -0.5842, 0.7666, 0.3986, -0.5033, 0.8645, 0.3849, -0.3232, 0.7104, 0.4671, -0.5265, -0.468, 0.6651, -0.5819, -0.5141, 0.5712, -0.6399, -0.4997, 0.6654, -0.5545, 0.8523, -0.2964, -0.431, 0.835, -0.2881, -0.4688, 0.9444, -0.2913, -0.1525, 0.733, 0.4123, -0.5411, 0.7373, 0.2873, -0.6115, 0.8841, 0.4631, -0.06204, -0.8161, -0.4007, 0.4166, -0.928, -0.3704, 0.03888, -0.2498, -0.2932, 0.9228, -0.7697, 0.4371, -0.4652, -0.6114, 0.4931, -0.619, -0.626, 0.5293, -0.5727, -0.1332, 0.5436, 0.8287, -0.2545, 0.5418, 0.8011, 0.07778, 0.5075, 0.8581, -0.009569, 0.6289, 0.7774, -0.01312, 0.6296, 0.7768, 0.5121, 0.5981, 0.6165, 0.8561, 0.4748, 0.2039, 0.8712, 0.4812, -0.09703, 0.8581, 0.4664, -0.2148, 0.5661, -0.5117, 0.6463, -0.1373, -0.5112, 0.8484, -0.7399, -0.5269, 0.4182, -0.8038, -0.5176, -0.2932, -0.1819, -0.5119, -0.8396, 0.5726, -0.5221, -0.6321, 0.8589, -0.5121, 0.007032, 0.02843, -0.001994, -0.9996, -0.5956, 0.02399, -0.8029, -0.1717, 0.02146, -0.9849, 0.955, -0.01671, 0.2961, 0.4032, 0.004586, 0.9151, 0.5833, 0.1887, 0.79, 0.9682, 0.04096, 0.2467, -0.6411, 0.2494, -0.7258, -0.1819, -0.5119, -0.8396, -0.8038, -0.5176, -0.2932, -0.1717, 0.02146, -0.9849, -0.9631, 0.0299, -0.2677, -0.6165, -0.4297, -0.6598, -0.9631, 0.0299, -0.2677, -0.5956, 0.02399, -0.8029, -0.9614, 0.02341, -0.2743, -0.6599, 0.1764, 0.7303, -0.7399, -0.5269, 0.4182, -0.1373, -0.5112, 0.8484, -0.4374, 0.07588, 0.896, -0.836, 0.004448, 0.5487, -0.05513, 0.01158, 0.9984, 0.4032, 0.004586, 0.9151, 0.955, -0.01671, 0.2961, 0.6697, 0.02387, 0.7422, 0.6172, 0.02428, -0.7864, -0.1717, 0.02146, -0.9849, 0.7027, 0.06546, -0.7085, 0.7885, 0.4557, 0.413, 0.3661, 0.631, 0.684, 0.6472, 0.5671, 0.5094, 0.4335, 0.4897, 0.7565, 0.6725, 0.4792, 0.5641, 0.3661, 0.631, 0.684, -0.02028, 0.5669, 0.8236, -0.01185, 0.5312, 0.8472, 0.1469, 0.5613, 0.8144, -0.6247, 0.463, -0.6288, -0.5266, 0.5017, -0.6863, -0.5987, 0.5244, -0.6054, -0.5266, 0.5017, -0.6863, -0.1727, 0.4873, -0.856, -0.5435, 0.4981, -0.6757, 0.2668, 0.5976, 0.7561, 0.1469, 0.5613, 0.8144, 0.157, 0.6202, 0.7685, 0.7726, 0.5893, 0.2362, 0.6899, 0.5586, 0.4605, 0.538, 0.7392, 0.4051, -0.8484, 0.5013, -0.1702, -0.7838, 0.6082, 0.1255, -0.8131, 0.574, 0.09687, -0.879, 0.4768, -0.005293, 0.6875, 0.7252, -0.03806, 0.8112, 0.5774, -0.09245, 0.693, 0.6519, 0.3077, 0.6615, 0.6908, 0.2919, -0.8307, 0.5561, 0.02811, -0.8614, 0.5073, -0.02578, -0.8332, 0.549, -0.06668, 0.2842, 0.5186, 0.8064, 0.3005, 0.5307, 0.7925, 0.5334, 0.5158, 0.6704, 0.4888, 0.5225, 0.6986, 0.5437, 0.5055, 0.67, 0.6761, 0.5519, 0.4882, -0.3863, 0.5103, 0.7683, -0.465, 0.5287, 0.7101, -0.412, 0.5214, 0.7473, -0.6084, 0.6849, 0.401, -0.7182, 0.6373, 0.2792, -0.5543, 0.689, 0.4669, -0.121, 0.6508, 0.7496, 0.1307, 0.6476, 0.7507, 0.04299, 0.6186, 0.7845, -0.1081, 0.6359, 0.7642, 0.8912, 0.4214, 0.1679, 0.7599, 0.4157, -0.4998, 0.9472, 0.3003, -0.1119, -0.5771, 0.296, 0.7611, -0.2585, 0.4235, 0.8683, 0.557, 0.8208, 0.1268, 0.7599, 0.4157, -0.4998, 0.682, 0.4252, -0.5951, 0.9472, 0.3003, -0.1119, -0.8597, 0.5089, 0.04429, -0.8506, 0.5035, 0.1516, -0.7408, 0.5289, 0.4142, -0.08519, 0.07852, -0.9933, 0.01687, 0.003768, -0.9999, -0.6681, 0.001981, -0.744, -0.7503, 0.0738, -0.657, -0.6681, 0.001981, -0.744, -0.9979, 0.06462, 7.035e-05, -0.7359, 0.02217, 0.6767, -0.6599, 0.1764, 0.7303, -0.05486, 0.1724, 0.9835, -0.3436, 0.02991, 0.9386, -0.7359, 0.02217, 0.6767, -0.9915, 0.04405, -0.1222, -0.6599, 0.1764, 0.7303, -0.6688, 0.08392, 0.7387, -0.8942, 0.003065, 0.4477, -0.3436, 0.02991, 0.9386, -0.5987, 0.5244, -0.6054, -0.741, 0.5387, -0.4008, -0.8538, 0.4658, -0.2324, -0.6247, 0.463, -0.6288, 0.2344, 0.02125, 0.9719, 0.2894, 0.0697, 0.9547, -0.6688, 0.08392, 0.7387, 0.9999, 0.006112, 0.0109, 0.7496, 0.0314, 0.6611, 0.8608, 0.03136, 0.508, 0.9793, 0.06595, 0.1913, 0.7496, 0.0314, 0.6611, 0.984, 0.01183, -0.1777, 0.9999, 0.006112, 0.0109, 0.98, 0.03749, 0.1956, 0.7982, 0.1471, -0.5842, 0.9999, 0.006112, 0.0109, 0.7982, 0.1471, -0.5842, 0.6485, -0.002961, -0.7612, -0.5047, -0.3191, 0.8021, -0.2595, -0.2072, 0.9432, -0.6424, -0.282, 0.7126, 0.01687, 0.003768, -0.9999, 0.7982, 0.1471, -0.5842, -0.06145, 0.1665, -0.9841, 0.7104, 0.4671, -0.5265, 0.5305, 0.4585, -0.7129, 0.7666, 0.3986, -0.5033, 0.7813, 0.5316, -0.327, 0.8417, 0.5015, -0.2001, 0.7038, 0.5437, -0.4573, 0.703, -0.278, -0.6546, 0.8523, -0.2964, -0.431, 0.6373, -0.2773, -0.719, 0.835, -0.2881, -0.4688, 0.8523, -0.2964, -0.431, 0.703, -0.278, -0.6546, 0.8064, 0.4568, -0.3755, 0.591, 0.3922, -0.7049, 0.704, 0.6067, -0.3693, 0.733, 0.4123, -0.5411, 0.6271, 0.3888, -0.675, 0.7373, 0.2873, -0.6115, -0.1535, 0.2932, 0.9436, 0.07677, 0.3147, 0.9461, -0.01991, 0.9993, -0.03315, 0.2364, 0.3827, -0.8931, 0.2364, 0.3827, -0.8931, 0.2364, 0.3827, -0.8931, -0.6857, -0.4369, 0.5821, 0.03167, -0.9994, 0.01385, -0.6295, -0.4263, -0.6496, 0.5018, -0.4135, 0.7598, -0.2498, -0.2932, 0.9228, 0.7296, -0.4283, 0.5331])] * 3)])

# ---- objects
ob_cone_003 = bpy.data.objects.new('Cone.003', me_cone_008)

# ---- transforms, parenting, visibility, modifiers, constraints
ob_cone_003.location = (0.0, 0.0, 1.064)
ob_cone_003.rotation_euler = (1.571, -0.0, 0.0)
ob_cone_003.color = (0.8, 0.8, 0.8, 1.0)
ob_cone_003.lineart.crease_threshold = 0.0

# ---- collection membership
col_collection_1.objects.link(ob_cone_003)

# ---- scene / render settings (as saved in the file)
scene.frame_start = 1; scene.frame_end = 250; scene.frame_set(1)
scene.render.engine = 'BLENDER_EEVEE_NEXT'
scene.render.resolution_percentage = 50
scene.render.dither_intensity = 0.0
scene.cycles.use_denoising = False
scene.cycles.samples = 128
scene.cycles.sampling_pattern = 'TABULATED_SOBOL'
scene.cycles.use_adaptive_sampling = False
scene.cycles.use_light_tree = False
scene.cycles.blur_glossy = 0.0
scene.cycles.sample_clamp_indirect = 0.0
scene.view_settings.view_transform = 'Standard'
bpy.context.view_layer.update()

# ---- added for rendering (the .blend has no active camera and no usable light): camera, sun
cam_auto = bpy.data.cameras.new('AutoCamera')
cam_auto.lens = 50.0
cam_auto.sensor_width = 36.0
cam_auto.clip_end = 1000.0
ob_auto_camera = bpy.data.objects.new('AutoCamera', cam_auto)
scene.collection.objects.link(ob_auto_camera)
ob_auto_camera.location = (9.39003, -11.2579, 7.53983)
ob_auto_camera.rotation_euler = (1.09748, -7.21219e-08, 0.694738)
scene.camera = ob_auto_camera
light_auto_sun = bpy.data.lights.new('AutoSun', 'SUN')
light_auto_sun.energy = 3.0
light_auto_sun.angle = 0.0523599
ob_auto_sun = bpy.data.objects.new('AutoSun', light_auto_sun)
scene.collection.objects.link(ob_auto_sun)
ob_auto_sun.rotation_euler = (0.872665, 0.174533, 0.523599)
bpy.context.view_layer.update()
